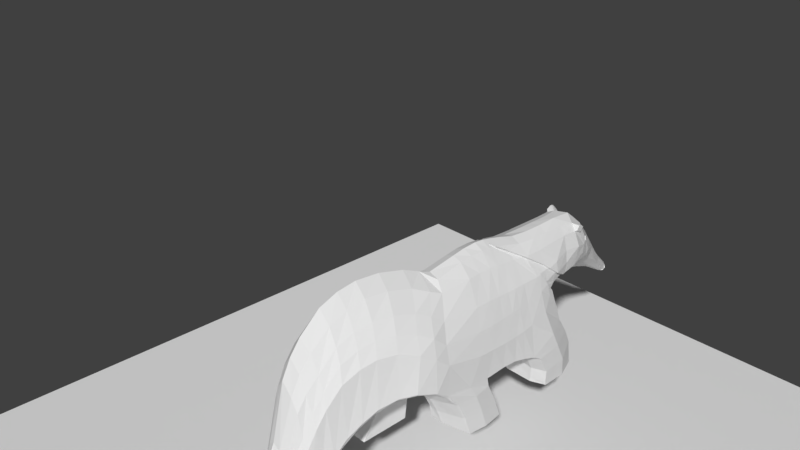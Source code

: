 # Source: tamandu_3-bonetope.blend  (saved by Blender 2.79.0; exported with 4.5.12 LTS)
import bpy
from mathutils import Matrix  # noqa: F401  (used for matrix-valued properties, if any)

bpy.ops.wm.read_factory_settings(use_empty=True)
scene = bpy.context.scene
scene.name = 'Scene'

# ---- collections
col_collection_1 = bpy.data.collections.new('Collection 1'); scene.collection.children.link(col_collection_1)

# ---- materials (node trees are filled in below, after node groups)
mat_material = bpy.data.materials.new('Material')
mat_material.alpha_threshold = 0.0
mat_material.use_transparent_shadow = False
mat_material.roughness = 0.5
mat_material.line_color = (0.0, 0.0, 0.0, 1.0)

# ---- material node trees

# ---- world
world_world = bpy.data.worlds.new('World'); scene.world = world_world
world_world.color = (0.05088, 0.05088, 0.05088)
world_world.use_sun_shadow = False
world_world.sun_shadow_jitter_overblur = 0.0
world_world.cycles.sampling_method = 'MANUAL'

# ---- cameras
cam_camera = bpy.data.cameras.new('Camera')
cam_camera.clip_end = 100.0
cam_camera.lens = 35.0
cam_camera.sensor_width = 32.0
cam_camera.sensor_height = 18.0
cam_camera.ortho_scale = 7.314
cam_camera.dof.focus_distance = 0.0
cam_camera.dof.aperture_fstop = 128.0

# ---- meshes
me_plano = bpy.data.meshes.new('Plano')
me_plano.from_pydata([(-1.0, -1.0, 0.0), (1.0, -1.0, 0.0), (-1.0, 1.0, 0.0), (1.0, 1.0, 0.0)], [], [(0, 1, 3, 2)])
me_plano.use_remesh_preserve_volume = False
me_plano.use_remesh_preserve_attributes = False
me_plano.use_mirror_vertex_groups = False
me_plano.update()
me_cube = bpy.data.meshes.new('Cube')
me_cube.from_pydata([(-0.7884, -1.139, 0.8426), (-0.7597, 1.229, 0.8177), (-0.02816, -0.5135, 2.253), (-0.3284, -0.5089, 2.051), (-0.1895, 0.988, 2.198), (0.1205, 0.9558, 2.312), (-0.4849, 1.542, 1.365), (-0.08627, 1.66, 1.039), (-0.1246, 1.493, 2.232), (0.1706, 1.493, 2.315), (-0.3423, 2.029, 1.482), (-0.1224, 2.127, 1.118), (0.1854, 2.136, 2.308), (-0.2586, 2.762, 1.242), (-0.164, 2.852, 0.9967), (-0.1953, 2.969, 1.502), (-0.01065, 2.967, 1.54), (-0.3, 3.193, 1.009), (-0.1939, 3.193, 0.8908), (-0.2194, 3.341, 1.161), (-0.1151, 3.357, 1.17), (-0.3371, 3.503, 0.7917), (-0.2589, 3.503, 0.7133), (-0.2545, 3.635, 0.8941), (-0.1981, 3.648, 0.8976), (-0.3933, 3.986, 0.4467), (-0.3542, 3.966, 0.4246), (-0.3473, 4.055, 0.5439), (0.0, 0.7853, 0.6124), (-0.7701, 0.7853, 0.6449), (0.07667, 0.7376, 2.357), (-0.2579, 0.7376, 2.156), (-0.7986, 1.384, 0.3577), (-0.7986, 0.7629, 0.3577), (-0.8348, 1.539, -0.07935), (-0.8348, 0.6542, -0.0727), (0.0, 0.2243, 0.7247), (-0.6911, 0.2243, 0.852), (0.02297, 0.2914, 2.413), (-0.3001, 0.2914, 2.141), (0.0, -0.2874, 0.635), (-0.7297, -0.2874, 0.7659), (0.002009, -0.1026, 2.352), (-0.3023, -0.09692, 2.117), (0.0, -0.9944, 0.6653), (-0.7986, -1.136, 0.6962), (0.01381, -0.7403, 0.5055), (-0.7592, -0.6245, 0.5407), (-0.7986, -1.262, 0.43), (-0.7706, -0.7603, 0.2431), (-0.7986, -1.565, -0.06465), (-0.7752, -0.7997, -0.07269), (0.0, 0.4396, 0.6899), (-0.7127, 0.4845, 0.8375), (0.03494, 0.4262, 2.409), (-0.2919, 0.4262, 2.147), (0.0, -0.02061, 0.7052), (-0.7051, -0.03157, 0.8289), (0.004714, 0.09435, 2.387), (-0.3039, 0.09435, 2.13), (-0.1079, -3.271, -0.05498), (-0.2428, -3.269, -0.05938), (-0.1173, -3.303, 0.03868), (-0.2389, -3.164, 0.3019), (-0.1917, -3.162, 0.3734), (-0.3841, -3.138, -0.04042), (-0.1203, -3.1, -0.04678), (-0.1462, -2.736, 0.02723), (-0.5343, -2.721, 0.2351), (-0.3147, -2.728, 1.486), (-0.4591, -2.706, 1.293), (-0.5029, -2.075, 2.024), (-0.3411, -2.1, 2.234), (-0.6944, -2.169, 0.9635), (-0.0878, -2.344, 0.2794), (-0.08259, -1.915, 0.6365), (-0.742, -1.722, 1.1), (-0.2952, -1.555, 2.417), (-0.4609, -1.534, 2.209), (-0.3678, -0.8634, 2.154), (-0.1579, -0.8743, 2.365), (-0.6775, -1.288, 1.066), (-0.03495, -1.456, 0.8567), (-0.3411, -2.414, 1.954), (-0.1006, -2.441, 0.2033), (-0.6376, -2.423, 0.6799), (-0.5094, -2.378, 1.765), (-0.0799, -2.152, 0.4143), (-0.7226, -1.943, 1.053), (-0.4787, -1.803, 2.136), (-0.3241, -1.827, 2.356), (-0.4187, -1.204, 2.212), (-0.2402, -1.215, 2.419), (-0.06418, -1.681, 0.7801), (-0.7077, -1.483, 1.108), (-0.08344, -0.6611, 2.293), (-0.7175, -1.193, 0.9904), (-0.3452, -0.6507, 2.095), (-0.1389, -2.878, -0.0238), (-0.3656, -2.946, 0.6152), (-0.4989, -2.926, 0.05701), (-0.2543, -2.961, 0.7095), (-0.3328, -2.582, 1.743), (-0.4917, -2.558, 1.551), (-0.1263, -2.611, 0.09904), (-0.5743, -2.57, 0.4238), (0.1827, 1.8, 2.332), (-0.1039, 1.8, 2.245), (-0.1089, 1.883, 1.094), (-0.1417, 2.569, 1.07), (0.07282, 2.658, 1.863), (-0.2678, 2.431, 1.385), (-0.174, 2.622, 1.838), (0.1539, 2.32, 2.176), (-0.1529, 2.309, 2.112), (-0.1255, 2.343, 1.111), (-0.2997, 2.234, 1.453), (0.0, 0.5912, 0.6368), (-0.7411, 0.6439, 0.789), (0.04948, 0.575, 2.386), (-0.2822, 0.575, 2.146), (-0.1524, 1.236, 2.213), (-0.577, 1.333, 1.177), (0.1517, 1.236, 2.305), (-0.0485, 1.535, 0.9487), (-0.7272, -0.9063, 1.313), (-0.5384, -0.6031, 1.757), (-0.6788, 1.138, 1.275), (-0.447, 1.047, 1.943), (-0.3442, 1.495, 2.064), (-0.4025, 2.046, 1.787), (-0.2802, 2.068, 2.085), (-0.2898, 2.821, 1.296), (-0.2461, 2.921, 1.438), (-0.412, 4.014, 0.4658), (-0.3971, 4.054, 0.511), (-0.3476, 4.014, 0.4446), (-0.3327, 4.054, 0.4898), (-0.5006, 0.7692, 1.857), (-0.6975, 0.815, 1.18), (-0.5163, 0.269, 1.79), (-0.7024, 0.2427, 1.145), (-0.5133, -0.1456, 1.789), (-0.7249, -0.2471, 1.165), (-0.5135, 0.4456, 1.803), (-0.6977, 0.4736, 1.147), (-0.5143, 0.06903, 1.795), (-0.7122, 0.001816, 1.157), (-0.3699, -3.155, 0.07536), (-0.2925, -3.16, 0.2229), (-0.5874, -2.691, 0.611), (-0.5353, -2.693, 1.097), (-0.2043, -3.284, -0.02044), (-0.7305, -2.136, 1.364), (-0.6177, -2.081, 1.777), (-0.7076, -1.116, 1.461), (-0.5692, -0.9422, 1.881), (-0.7607, -1.642, 1.515), (-0.6203, -1.551, 1.944), (-0.6792, -2.394, 1.084), (-0.5922, -2.359, 1.507), (-0.7481, -1.878, 1.464), (-0.6162, -1.818, 1.893), (-0.7505, -1.349, 1.507), (-0.6036, -1.249, 1.946), (-0.688, -0.9814, 1.403), (-0.555, -0.7475, 1.804), (-0.4998, -2.929, 0.2484), (-0.4256, -2.938, 0.4788), (-0.642, -2.545, 0.9077), (-0.5644, -2.547, 1.314), (-0.263, 1.787, 2.088), (-0.4349, 1.774, 1.777), (-0.2684, 2.569, 1.764), (-0.3165, 2.494, 1.571), (-0.2625, 2.286, 1.996), (-0.351, 2.26, 1.723), (-0.5118, 0.5979, 1.822), (-0.6986, 0.6318, 1.156), (-0.608, 1.301, 1.5), (-0.6596, -0.7739, 1.535), (-0.5923, 1.092, 1.649), (-0.4515, 1.496, 1.917), (-0.3396, 2.057, 1.946), (-0.2838, 2.88, 1.365), (-0.2901, 3.267, 1.113), (-0.3181, 3.576, 0.8542), (-0.4045, 4.034, 0.4884), (-0.3402, 4.034, 0.4672), (-0.6231, 0.7894, 1.54), (-0.6318, 0.2579, 1.492), (-0.6475, -0.208, 1.491), (-0.6292, 0.4553, 1.499), (-0.64, 0.03139, 1.486), (-0.3342, -3.16, 0.1538), (-0.5842, -2.685, 0.9115), (-0.6852, -2.099, 1.574), (-0.6642, -1.024, 1.66), (-0.6992, -1.592, 1.732), (-0.6453, -2.373, 1.294), (-0.6946, -1.844, 1.679), (-0.6984, -1.292, 1.722), (-0.6511, -0.8553, 1.585), (-0.4737, -2.93, 0.369), (-0.6173, -2.544, 1.109), (-0.3692, 1.78, 1.942), (-0.3173, 2.531, 1.681), (-0.3275, 2.273, 1.875), (-0.6245, 0.6094, 1.512), (-0.1874, -1.2, 0.8099), (-0.1874, 1.229, 0.756), (-0.1751, -0.5047, 2.198), (-0.01651, 0.9558, 2.285), (-0.2112, 1.643, 1.099), (0.01955, 1.493, 2.301), (-0.1937, 2.135, 1.156), (-0.1945, 2.859, 1.03), (-0.09863, 2.979, 1.544), (-0.2248, 3.193, 0.9057), (-0.2893, 3.503, 0.7261), (-0.3138, 4.067, 0.5471), (-0.06545, 0.7376, 2.308), (-0.1874, 0.7853, 0.647), (-0.1874, 1.384, 0.3577), (-0.1874, 0.7629, 0.3577), (-0.2049, 1.539, -0.07935), (-0.2049, 0.6542, -0.0727), (-0.1549, 0.2243, 0.7607), (-0.1215, 0.2914, 2.344), (-0.1347, -0.09987, 2.301), (-0.1874, -0.2874, 0.661), (-0.1874, -1.116, 0.687), (-0.1874, -0.6245, 0.5407), (-0.1874, -1.262, 0.43), (-0.1874, -0.7603, 0.2431), (-0.1874, -1.565, -0.06465), (-0.1874, -0.7997, -0.07269), (-0.1684, 0.4396, 0.7203), (-0.1089, 0.4262, 2.34), (-0.1355, 0.09435, 2.328), (-0.1693, -0.03157, 0.7359), (-0.2992, -3.114, -0.0536), (-0.351, -2.719, 0.1095), (-0.3863, -2.26, 0.4304), (-0.492, -1.806, 0.8516), (-0.2711, -1.346, 0.9273), (-0.3737, -2.424, 0.3093), (-0.4235, -2.044, 0.614), (-0.3444, -1.583, 0.9369), (-0.2116, -1.252, 0.8794), (-0.3427, -2.888, -0.01022), (-0.3574, -2.576, 0.1992), (-0.2028, 1.869, 1.148), (0.03214, 1.8, 2.309), (-0.03789, 2.657, 1.873), (-0.1686, 2.564, 1.107), (-0.1757, 2.351, 1.143), (0.007625, 2.319, 2.192), (-0.1805, 0.6038, 0.6413), (-0.09027, 0.575, 2.326), (-0.2041, 1.512, 0.9941), (0.008707, 1.236, 2.295), (-0.3208, 1.63, 1.176), (-0.2492, 2.141, 1.233), (-0.2735, 1.833, 1.239), (-0.2195, 2.36, 1.206), (-0.3679, 1.472, 1.065), (-0.2362, 2.852, 1.084), (-0.2788, 3.193, 0.9453), (-0.3725, 3.966, 0.4306), (-0.2073, 2.555, 1.17), (-0.3275, 3.503, 0.7491), (-0.1295, -3.301, 0.03115), (-0.1528, -3.299, 0.01411), (-0.1763, -3.291, -0.002761), (-0.4788, 0.6477, 0.5368), (-0.493, 0.6712, 0.339), (-0.5198, 0.6175, -0.06756), (-0.4112, 0.2243, 0.805), (-0.4586, -0.2927, 0.6679), (-0.4733, -0.4964, 0.4775), (-0.479, -0.6625, 0.2251), (-0.4813, -0.7636, -0.06763), (-0.4346, 0.452, 0.7509), (-0.4372, -0.03157, 0.7959), (-0.4587, 0.5597, 0.6354), (-0.4879, -1.194, 0.8394), (-0.493, -1.184, 0.6985), (-0.493, -1.335, 0.4761), (-0.493, -1.582, -0.0561), (-0.5147, -1.273, 0.9924), (-0.5394, -1.532, 1.026), (-0.4968, -1.218, 0.9121), (-0.1065, 2.198, 2.291), (-0.09214, 2.079, 2.346), (-0.009083, 2.162, 2.255), (0.006804, 2.044, 2.309), (-0.1519, 2.356, 2.076), (-0.2106, 2.338, 2.031), (-0.1567, 2.423, 2.017), (-0.1621, 2.367, 1.93), (-0.1087, 2.388, 1.974), (-0.1608, 2.303, 1.985), (-0.1039, 2.321, 2.033), (-0.2126, 2.402, 1.976), (-0.1064, 2.04, 2.25), (-0.129, 2.155, 2.193), (-0.1408, 2.172, 2.225), (-0.1247, 2.055, 2.284), (-0.0913, 2.11, 2.346), (-0.09345, 2.143, 2.335), (-0.09842, 2.173, 2.313), (0.002885, 2.073, 2.295), (-0.001054, 2.103, 2.282), (-0.005038, 2.133, 2.268), (-0.1162, 2.048, 2.268), (-0.1339, 2.164, 2.21), (-0.07572, 2.188, 2.285), (-0.06083, 2.07, 2.34), (-0.06126, 2.101, 2.336), (-0.06389, 2.133, 2.325), (-0.06862, 2.162, 2.305), (-0.5565, 1.574, -0.0714), (-0.8326, 1.53, -0.05374), (-0.8326, 0.6606, -0.04748), (-0.2039, 0.6606, -0.04748), (-0.2039, 1.53, -0.05374), (-0.5182, 0.6207, -0.04374), (-0.5537, 1.564, -0.04626), (-0.7747, -0.795, -0.04267), (-0.7986, -1.544, -0.02161), (-0.1874, -0.795, -0.04267), (-0.1874, -1.544, -0.02161), (-0.4811, -0.7516, -0.04033), (-0.493, -1.568, -0.008637), (-0.32, 1.63, 1.175), (-0.2193, 2.36, 1.205), (-0.3724, 1.472, 1.061), (-0.2069, 2.555, 1.17), (-0.1354, 0.7376, 2.252), (-0.2158, 0.9944, 2.172), (-0.2071, 0.9317, 2.188), (-0.3293, 1.26, 2.059), (-0.4461, 1.738, 1.766), (-0.4314, 1.774, 1.748), (-0.3785, 1.331, 2.021), (-0.2044, 0.7376, 2.2), (-0.2372, 0.8117, 2.169), (-0.103, 0.4993, 2.333), (-0.5347, 1.251, 1.784), (-0.1375, 0.575, 2.284), (-0.3602, 1.027, 2.032), (-0.4273, 1.123, 1.966), (-0.575, 1.385, 1.596), (-0.5481, 1.288, 1.734), (-0.3657, 1.751, 1.457), (-0.4646, 1.517, 1.4), (-0.3189, 2.006, 1.48), (-0.4094, 1.748, 1.742), (-0.4863, 1.473, 1.728), (-0.3132, 1.236, 2.044), (-0.3745, 1.245, 1.991), (-0.4011, 1.105, 1.963), (-0.5422, 1.368, 1.638), (-0.4303, 1.47, 1.904), (-0.4792, 1.26, 1.822), (-0.5016, 1.242, 1.792), (-0.3378, 1.012, 2.022), (-0.2043, 0.9813, 2.149), (-0.2173, 0.8057, 2.15), (-0.2001, 0.9211, 2.163), (-0.4231, 1.707, 1.759), (-0.3594, 1.304, 2.009), (-0.08529, 0.5781, 2.292), (-0.1281, 0.7345, 2.224), (-0.1891, 0.7345, 2.177), (-0.09105, 0.5054, 2.299), (-0.1248, 0.5781, 2.254), (-0.5149, 1.279, 1.757), (-0.382, 3.98, 0.4417), (-0.7045, 1.236, 0.8337), (-0.4511, 1.553, 1.37), (-0.311, 2.042, 1.462), (-0.3575, 1.782, 1.435), (-0.2695, 2.247, 1.433), (-0.5321, 1.35, 1.176), (-0.2371, 2.772, 1.226), (-0.2788, 3.186, 1.004), (-0.24, 2.442, 1.368), (-0.3175, 3.496, 0.7874), (-0.7172, 0.7586, 0.6284), (-0.6709, 0.2259, 0.8362), (-0.6941, -0.2888, 0.7458), (-0.7241, -0.602, 0.5486), (-0.6839, 0.4847, 0.8252), (-0.674, -0.0326, 0.8165), (-0.7278, 0.638, 0.7649), (-0.377, -3.124, -0.05), (-0.4969, -2.716, 0.2069), (-0.6195, -2.203, 0.8496), (-0.6747, -1.744, 1.044), (-0.6619, -1.286, 1.046), (-0.5755, -2.422, 0.6158), (-0.6519, -1.972, 0.9828), (-0.6731, -1.498, 1.083), (-0.689, -1.206, 0.9791), (-0.4871, -2.914, 0.04221), (-0.5293, -2.563, 0.3835), (-0.3394, -3.118, -0.05477), (-0.3692, -3.121, -0.05418), (-0.3992, -2.718, 0.1419), (-0.448, -2.717, 0.1744), (-0.4641, -2.241, 0.5702), (-0.5418, -2.222, 0.7099), (-0.5529, -1.785, 0.9159), (-0.6138, -1.765, 0.9801), (-0.4409, -2.423, 0.4), (-0.5082, -2.423, 0.5251), (-0.4996, -2.02, 0.737), (-0.5757, -1.996, 0.8599), (-0.3904, -2.899, 0.007039), (-0.4385, -2.908, 0.02448), (-0.4129, -2.57, 0.2607), (-0.4706, -2.566, 0.3221), (-0.02576, 1.229, 0.7021), (0.2657, -0.5801, 2.079), (0.3972, 0.988, 2.096), (0.4259, 1.542, 1.256), (0.4015, 1.493, 2.115), (0.2487, 2.029, 1.329), (0.04488, 2.762, 1.156), (0.1267, 2.969, 1.411), (-0.04184, 3.193, 0.9358), (-0.03105, 3.341, 1.108), (-0.1494, 3.503, 0.7297), (-0.1548, 3.635, 0.8612), (-0.3097, 3.986, 0.4191), (-0.2888, 4.055, 0.5246), (0.3477, 0.7376, 2.11), (0.3153, 0.2914, 2.133), (0.31, -0.1086, 2.12), (0.3263, 0.4262, 2.129), (0.3039, 0.09435, 2.13), (0.02521, -3.248, -0.03681), (-0.1161, -3.157, 0.3229), (0.1297, -3.11, -0.008931), (0.1883, -2.801, 0.1541), (-0.1215, -2.75, 1.342), (-0.1247, -2.125, 2.079), (0.3253, -2.268, 0.7182), (0.4445, -1.855, 1.004), (-0.07963, -1.591, 2.265), (0.07901, -0.9379, 2.212), (0.6268, -1.359, 1.073), (0.2873, -2.445, 0.5042), (-0.1234, -2.429, 1.821), (0.384, -2.068, 0.8753), (-0.1125, -1.854, 2.19), (-0.01724, -1.27, 2.27), (0.5287, -1.589, 1.074), (-0.009883, -1.268, 0.8279), (0.6894, -1.064, 0.9666), (0.2007, -0.7338, 2.136), (-0.1218, -2.976, 0.6529), (0.1695, -2.938, 0.0402), (-0.1257, -2.606, 1.604), (0.233, -2.615, 0.3046), (0.3989, 1.8, 2.125), (0.1341, 2.431, 1.279), (0.2765, 2.622, 1.718), (0.3899, 2.309, 1.97), (0.1961, 2.234, 1.324), (0.3381, 0.575, 2.116), (0.4067, 1.236, 2.097), (0.6164, 1.571, 0.8974), (0.6727, -0.8332, 1.286), (0.456, -0.7249, 1.81), (0.6667, 1.138, 1.246), (0.5431, 1.047, 1.796), (0.5291, 1.495, 1.869), (0.4495, 2.046, 1.566), (0.4868, 2.068, 1.888), (0.1008, 2.821, 1.187), (0.1367, 2.921, 1.33), (-0.2833, 4.014, 0.4233), (-0.2683, 4.054, 0.4685), (0.5319, 0.7692, 1.79), (0.6911, 0.815, 1.18), (0.5163, 0.269, 1.79), (0.7011, 0.2427, 1.145), (0.5082, -0.1631, 1.795), (0.6998, -0.2471, 1.165), (0.5211, 0.4456, 1.787), (0.6977, 0.4736, 1.147), (0.5143, 0.06903, 1.795), (0.7002, 0.001816, 1.157), (0.07959, -3.127, 0.1526), (-0.03898, -3.146, 0.2663), (0.1629, -2.782, 0.6675), (0.0071, -2.765, 1.176), (-0.0206, -3.269, 0.01143), (0.255, -2.267, 1.48), (0.04927, -2.169, 1.874), (0.568, -1.256, 1.585), (0.2983, -1.087, 2.006), (0.3638, -1.798, 1.678), (0.1358, -1.664, 2.054), (0.2202, -2.491, 1.215), (0.03024, -2.441, 1.598), (0.3092, -2.018, 1.618), (0.0799, -1.913, 1.994), (0.4462, -1.529, 1.675), (0.2104, -1.383, 2.065), (0.6386, -1.039, 1.454), (0.387, -0.8975, 1.917), (0.1113, -2.985, 0.3447), (-0.0264, -2.984, 0.5408), (0.1966, -2.635, 0.9813), (0.01046, -2.623, 1.398), (0.4701, 1.787, 1.912), (0.4777, 1.774, 1.549), (0.3228, 2.569, 1.605), (0.2681, 2.494, 1.417), (0.4293, 2.286, 1.816), (0.3729, 2.26, 1.534), (0.5293, 0.5979, 1.787), (0.6986, 0.6318, 1.156), (0.5973, 1.301, 1.423), (0.5954, -0.8199, 1.55), (0.6009, 1.092, 1.564), (0.5616, 1.496, 1.693), (0.472, 2.057, 1.736), (0.1305, 2.88, 1.248), (0.004022, 3.267, 1.03), (-0.1275, 3.576, 0.7913), (-0.2758, 4.034, 0.4459), (0.6104, 0.7894, 1.504), (0.6212, 0.2579, 1.492), (0.6248, -0.208, 1.491), (0.619, 0.4553, 1.499), (0.6272, 0.03139, 1.486), (0.02245, -3.138, 0.215), (0.09097, -2.766, 0.8581), (0.1639, -2.212, 1.698), (0.442, -1.194, 1.808), (0.2586, -1.727, 1.872), (0.1353, -2.455, 1.408), (0.2077, -1.964, 1.811), (0.3448, -1.461, 1.874), (0.543, -0.9941, 1.705), (0.05099, -2.987, 0.4509), (0.1177, -2.621, 1.167), (0.4972, 1.78, 1.727), (0.3233, 2.531, 1.512), (0.4267, 2.273, 1.678), (0.6168, 0.6094, 1.5), (0.1326, -0.5246, 2.207), (0.25, 0.9558, 2.241), (0.04875, 1.643, 1.055), (0.3005, 1.493, 2.238), (-0.04174, 2.135, 1.116), (-0.1204, 2.859, 1.01), (0.06648, 2.979, 1.498), (-0.1597, 3.193, 0.8873), (-0.2269, 3.503, 0.7055), (0.2072, 0.7376, 2.282), (0.1594, 0.2914, 2.337), (0.1392, -0.104, 2.302), (0.1645, 0.4262, 2.331), (0.1404, 0.09435, 2.327), (0.2151, -1.376, 0.9735), (0.2417, -1.161, 0.8652), (-0.00149, 1.869, 1.103), (0.3059, 1.8, 2.244), (0.1747, 2.657, 1.817), (-0.09959, 2.564, 1.088), (-0.0662, 2.351, 1.114), (0.2895, 2.319, 2.119), (0.1832, 0.575, 2.309), (0.09238, 1.551, 0.9168), (0.2851, 1.236, 2.239), (0.1794, 1.63, 1.093), (0.04411, 2.141, 1.156), (0.1012, 1.833, 1.155), (0.003004, 2.36, 1.147), (0.3149, 1.567, 0.8843), (-0.05676, 2.852, 1.033), (-0.09304, 3.193, 0.8929), (-0.336, 3.966, 0.4186), (-0.0332, 2.555, 1.122), (-0.1825, 3.503, 0.7013), (-0.1038, -3.299, 0.03562), (-0.07713, -3.293, 0.02724), (-0.05118, -3.281, 0.01893), (0.463, -1.34, 0.9963), (0.4635, -1.101, 0.9003), (0.4344, 2.198, 2.148), (0.4479, 2.079, 2.203), (0.3305, 2.162, 2.168), (0.3408, 2.044, 2.224), (0.3715, 2.356, 1.939), (0.4009, 2.338, 1.871), (0.347, 2.423, 1.885), (0.3093, 2.367, 1.807), (0.2841, 2.388, 1.871), (0.335, 2.303, 1.856), (0.3087, 2.321, 1.925), (0.3758, 2.402, 1.823), (0.4121, 2.04, 2.118), (0.4065, 2.155, 2.056), (0.4262, 2.172, 2.075), (0.4397, 2.055, 2.134), (0.4474, 2.11, 2.204), (0.4441, 2.143, 2.193), (0.438, 2.173, 2.171), (0.3383, 2.073, 2.21), (0.3357, 2.103, 2.196), (0.3332, 2.133, 2.182), (0.4301, 2.048, 2.129), (0.4187, 2.164, 2.069), (0.405, 2.188, 2.157), (0.4178, 2.07, 2.212), (0.4168, 2.101, 2.209), (0.4137, 2.133, 2.197), (0.4085, 2.162, 2.178), (0.1803, 1.63, 1.093), (0.1011, 1.833, 1.155), (0.003316, 2.36, 1.147), (0.3446, 1.567, 0.887), (-0.03271, 2.555, 1.122), (0.263, 0.7376, 2.215), (0.4141, 0.9944, 2.062), (0.384, 0.9317, 2.101), (0.506, 1.26, 1.886), (0.4881, 1.738, 1.547), (0.461, 1.774, 1.526), (0.5388, 1.331, 1.825), (0.3063, 0.7376, 2.159), (0.3626, 0.8117, 2.106), (0.1705, 0.4993, 2.321), (0.5817, 1.251, 1.612), (0.217, 0.575, 2.264), (0.4913, 1.027, 1.898), (0.5431, 1.123, 1.799), (0.5695, 1.385, 1.459), (0.5787, 1.288, 1.573), (0.2839, 1.751, 1.313), (0.3906, 1.517, 1.261), (0.2319, 2.006, 1.34), (0.44, 1.748, 1.534), (0.5162, 1.473, 1.534), (0.4802, 1.236, 1.886), (0.5145, 1.245, 1.817), (0.5208, 1.105, 1.798), (0.544, 1.368, 1.475), (0.535, 1.47, 1.703), (0.5461, 1.26, 1.633), (0.5548, 1.242, 1.612), (0.4701, 1.012, 1.892), (0.3913, 0.9813, 2.048), (0.3484, 0.8057, 2.085), (0.3584, 0.9211, 2.086), (0.4662, 1.707, 1.561), (0.513, 1.304, 1.829), (0.1673, 0.5781, 2.278), (0.2446, 0.7345, 2.191), (0.2912, 0.7345, 2.137), (0.1613, 0.5054, 2.288), (0.2055, 0.5781, 2.235), (0.5554, 1.279, 1.58), (-0.3217, 3.98, 0.4218), (0.3727, 1.553, 1.242), (0.2102, 2.042, 1.326), (0.2631, 1.782, 1.296), (0.1598, 2.247, 1.321), (0.5786, 1.588, 0.8995), (0.01813, 2.772, 1.154), (-0.06259, 3.186, 0.9426), (0.1008, 2.442, 1.278), (-0.1677, 3.496, 0.738), (0.1182, -3.102, -0.04665), (0.168, -2.778, 0.084), (0.2793, -2.286, 0.5868), (0.3931, -1.859, 0.9155), (0.6151, -1.352, 1.05), (0.2481, -2.431, 0.4254), (0.331, -2.08, 0.772), (0.5017, -1.592, 1.04), (0.6622, -1.071, 0.9506), (0.1684, -2.912, -0.01008), (0.2033, -2.597, 0.2353), (0.6225, 1.727, 0.6512), (0.5847, 1.744, 0.6534), (0.6081, 1.866, 0.3868), (0.5702, 1.883, 0.389), (0.5804, 1.975, -0.05319), (0.5425, 1.992, -0.05103), (0.7427, 1.271, 0.8476), (0.5554, 0.8231, 0.5784), (0.5171, 1.105, 0.2172), (0.5449, 0.932, 0.5119), (0.7502, 1.396, 0.5928), (0.7382, 1.568, 0.271), (0.7008, 1.654, -0.06812), (0.4766, 1.152, -0.06668), (0.3192, 1.699, 0.6486), (0.2906, 1.841, 0.3898), (0.2081, 1.937, -0.05867), (0.1461, 1.526, 0.7588), (0.162, 1.614, 0.6273), (0.1294, 1.728, 0.3788), (0.03549, 1.826, -0.06373), (0.7008, 1.245, -0.06474), (0.7502, 0.9978, 0.5477), (0.7382, 1.188, 0.226), (0.7427, 0.8511, 0.6371), (0.06801, 0.7952, 0.6042), (0.057, 1.106, 0.2901), (0.08484, 0.9895, 0.5151), (0.01656, 1.152, -0.06668), (0.5896, 1.944, 0.05311), (0.5517, 1.961, 0.05527), (0.4843, 1.141, 0.009722), (0.7079, 1.629, 0.008328), (0.2245, 1.907, 0.05746), (0.05403, 1.796, 0.05558), (0.7079, 1.222, 0.004743), (0.02424, 1.141, 0.009722), (0.6894, -0.8557, 0.8254), (0.2417, -0.9233, 0.6754), (0.4635, -0.8771, 0.7161), (0.6622, -0.8471, 0.7664), (0.6894, -0.6625, 0.5813), (0.2417, -0.7453, 0.483), (0.4635, -0.7174, 0.526), (0.6622, -0.6693, 0.5652), (0.6622, -0.4071, -0.05835), (0.4635, -0.4567, -0.05849), (0.6894, -0.5088, 0.2756), (0.2417, -0.6012, 0.1959), (0.4635, -0.5549, 0.2261), (0.6622, -0.5156, 0.2596), (0.2417, -0.5048, -0.05776), (0.6894, -0.4003, -0.05338), (0.6894, -0.4309, 0.7474), (0.7244, -0.342, 0.5736), (0.7244, -0.2201, 0.2825), (0.7244, -0.1086, -0.05338), (0.6894, -0.09041, 0.7221), (0.6894, -0.05809, 0.5783), (0.6894, 0.08364, 0.282), (0.6894, 0.2121, -0.05338), (0.5049, -0.02371, 0.6712), (0.5049, 0.02633, 0.5591), (0.5049, 0.1619, 0.2595), (0.5049, 0.2735, -0.05338), (0.7294, 0.6512, 0.704), (0.7161, 0.4589, 0.7485), (0.7027, 0.2141, 0.7528), (0.5428, 0.633, 0.6407), (0.5302, 0.4416, 0.697), (0.5175, 0.1951, 0.7024), (0.076, -0.7255, 0.483), (0.08214, -0.5814, 0.1959), (0.04115, -0.5048, -0.05776), (0.2433, -0.01327, 0.6631), (0.2433, 0.02633, 0.551), (0.2433, 0.1619, 0.2514), (0.2433, 0.2695, -0.0589), (0.05742, -0.02632, 0.6874), (0.07338, -0.01459, 0.5451), (0.07952, 0.1157, 0.2455), (0.03854, 0.2272, -0.06738), (0.6894, -0.4187, 0.002299), (0.4635, -0.4733, -0.01033), (0.2417, -0.5211, -0.01483), (0.6622, -0.4255, -0.004549), (0.7244, -0.1275, 0.003453), (0.6894, 0.1903, 0.003382), (0.5049, 0.2546, -0.0004281), (0.04809, -0.5177, -0.01483), (0.2433, 0.2531, -0.006805), (0.04548, 0.2084, -0.01443), (0.07469, -0.3701, 0.514), (0.06536, 0.5993, 0.6305), (0.06272, 0.4403, 0.6867), (0.06007, 0.2201, 0.7164), (0.3117, 0.8092, 0.5913), (0.3149, 0.9608, 0.5135), (0.3041, 0.6267, 0.6557), (0.2964, 0.439, 0.6897), (0.2888, 0.206, 0.7099), (0.09651, -3.1, -0.05136), (0.01311, -3.26, -0.06538), (-0.493, 1.417, 0.3701), (-0.446, 1.337, 0.7948), (-0.2064, -3.162, 0.3512), (-0.3912, -2.092, 2.169), (-0.3594, -2.721, 1.426), (-0.3465, -1.548, 2.353), (-0.2229, -0.8709, 2.299), (-0.3933, -2.403, 1.895), (-0.372, -1.82, 2.288), (-0.2955, -1.211, 2.355), (-0.1645, -0.6579, 2.231), (-0.2888, -2.956, 0.6803), (-0.382, -2.575, 1.684), (-0.1211, -3.302, 0.03635), (0.09721, 0.4955, 2.335), (0.1229, 0.4678, 2.32), (-0.04925, 0.4655, 2.33), (-0.02141, 0.4979, 2.34), (-0.01912, 0.4904, 2.373), (-0.05205, 0.4539, 2.362), (0.09815, 0.4896, 2.366), (0.1259, 0.4602, 2.351), (-0.7986, -1.136, 0.6962), (-0.7592, -0.6245, 0.5407), (-0.1874, -1.116, 0.687), (-0.1874, -0.6245, 0.5407), (-0.4733, -0.4964, 0.4775), (-0.493, -1.184, 0.6985), (-0.7241, -0.602, 0.5486)], [], [(221, 212, 4, 341, 339), (250, 98, 66, 241), (138, 31, 347, 351, 128), (182, 343, 371, 364), (261, 123, 9, 214), (385, 122, 6, 381), (356, 381, 6), (386, 13, 17, 387), (388, 111, 13, 386), (254, 110, 16, 217), (173, 112, 15, 133), (21, 186, 187, 134, 25), (184, 133, 15, 19, 185), (219, 271, 269, 26), (389, 21, 25, 379), (185, 19, 23, 186), (177, 120, 31, 138), (259, 221, 339), (396, 118, 29, 390), (29, 1, 32, 33), (49, 281, 333, 329), (226, 277, 35, 34, 322, 225), (275, 390, 29, 33, 276), (324, 323, 34, 35), (395, 57, 37, 391), (239, 228, 39, 59), (146, 59, 39, 140), (126, 3, 43, 142), (211, 229, 43, 3), (230, 40, 46, 232), (0, 41, 47, 45), (330, 329, 51, 50), (45, 47, 49, 48), (235, 289, 50, 51, 282, 236), (287, 45, 48, 288), (331, 332, 235, 236), (391, 37, 53, 394), (228, 238, 55, 39), (140, 39, 55, 144), (142, 43, 59, 146), (229, 239, 59, 43), (392, 41, 57, 395), (148, 65, 61, 152), (251, 104, 67, 242), (169, 105, 68, 150), (805, 99, 63, 796), (167, 100, 65, 148), (161, 88, 73, 153), (65, 397, 409, 408, 241, 66, 60, 61), (801, 86, 103, 806), (247, 87, 74, 243), (163, 94, 76, 157), (248, 93, 75, 244), (806, 103, 70, 798), (165, 96, 81, 155), (803, 91, 78, 799), (802, 89, 71, 797), (153, 73, 85, 159), (243, 74, 84, 246), (797, 71, 86, 801), (244, 75, 87, 247), (157, 76, 88, 161), (245, 82, 93, 248), (155, 81, 94, 163), (804, 97, 79, 800), (125, 0, 96, 165), (150, 68, 100, 167), (799, 78, 89, 802), (242, 67, 98, 250), (798, 70, 99, 805), (159, 85, 105, 169), (246, 84, 104, 251), (382, 357, 10), (129, 8, 107, 171), (214, 9, 106, 253), (257, 113, 110, 254), (382, 10, 116, 384), (394, 53, 118, 396), (238, 348, 350, 120, 55), (144, 55, 120, 177), (380, 1, 122, 385), (212, 5, 123, 261), (128, 351, 352), (1, 127, 179, 122), (181, 128, 352, 349), (53, 145, 178, 118), (192, 144, 177, 208), (10, 130, 176, 116), (183, 131, 175, 207), (116, 176, 174, 111), (351, 347, 369, 367), (182, 129, 171, 205), (86, 160, 170, 103), (199, 159, 169, 204), (70, 151, 168, 99), (195, 150, 167, 203), (3, 126, 166, 97), (180, 125, 165, 202), (79, 156, 164, 91), (197, 155, 163, 201), (78, 158, 162, 89), (198, 157, 161, 200), (71, 154, 160, 86), (196, 153, 159, 199), (97, 166, 156, 79), (202, 165, 155, 197), (91, 164, 158, 78), (201, 163, 157, 198), (89, 162, 154, 71), (200, 161, 153, 196), (99, 168, 149, 63), (203, 167, 148, 194), (103, 170, 151, 70), (204, 169, 150, 195), (41, 143, 147, 57), (191, 142, 146, 193), (37, 141, 145, 53), (190, 140, 144, 192), (0, 125, 143, 41), (180, 126, 142, 191), (57, 147, 141, 37), (193, 146, 140, 190), (118, 178, 139, 29), (208, 177, 138, 189), (17, 185, 186, 21), (132, 184, 185, 17, 13), (24, 220, 27, 23), (15, 217, 16, 20, 19), (111, 174, 132, 13), (206, 173, 133, 184), (352, 351, 367, 362), (205, 171, 131, 183), (122, 179, 353, 6), (29, 139, 127, 1), (189, 138, 128, 181), (139, 189, 181, 127), (179, 354, 353), (172, 205, 183, 130), (174, 206, 184, 132), (178, 208, 189, 139), (147, 193, 190, 141), (125, 180, 191, 143), (141, 190, 192, 145), (143, 191, 193, 147), (170, 204, 195, 151), (168, 203, 194, 149), (162, 200, 196, 154), (164, 201, 198, 158), (166, 202, 197, 156), (154, 196, 199, 160), (158, 198, 200, 162), (156, 197, 201, 164), (126, 180, 202, 166), (151, 195, 203, 168), (160, 199, 204, 170), (353, 354, 378, 363), (176, 207, 206, 174), (130, 183, 207, 176), (145, 192, 208, 178), (127, 181, 349, 354, 179), (134, 187, 188, 136), (187, 135, 137, 188), (25, 134, 136, 26, 269, 379), (4, 212, 261, 121), (340, 342, 360, 368), (52, 237, 258, 117), (11, 215, 256, 115), (115, 256, 255, 109), (8, 214, 253, 107), (7, 213, 252, 108), (416, 246, 251, 422), (410, 242, 250, 420), (286, 209, 249, 292), (290, 245, 248, 291), (414, 244, 247, 418), (412, 243, 246, 416), (244, 291, 248), (292, 249, 245, 290), (418, 247, 243, 412), (422, 251, 242, 410), (40, 230, 240, 56), (42, 58, 239, 229), (38, 54, 238, 228), (36, 227, 237, 52), (333, 331, 236, 282), (232, 231, 233, 234), (46, 44, 231, 232), (280, 232, 234, 281), (2, 42, 229, 211), (58, 38, 228, 239), (56, 240, 227, 36), (222, 224, 223, 210), (326, 325, 226, 225), (117, 258, 222, 28), (119, 30, 221, 259), (22, 219, 26), (135, 27, 220, 137), (18, 218, 219, 22), (112, 254, 217, 15), (109, 255, 216, 14), (14, 216, 218, 18), (108, 252, 215, 11), (124, 260, 213, 7), (121, 261, 214, 8), (420, 250, 241, 408), (30, 5, 212, 221), (215, 263, 265, 256), (213, 262, 264, 252), (252, 264, 263, 215), (260, 266, 262, 213), (255, 270, 267, 216), (216, 267, 268, 218), (255, 256, 265, 270), (338, 270, 265, 336), (218, 268, 271, 219), (61, 60, 62, 807, 272, 273, 274, 152), (274, 194, 148, 152), (194, 274, 273, 149), (149, 273, 272, 63), (186, 23, 27, 135, 187), (23, 19, 20, 24), (47, 393, 280, 281, 49), (325, 327, 277, 226), (222, 275, 276, 224), (800, 79, 91, 803), (2, 211, 3, 97, 804, 95), (332, 334, 289, 235), (231, 287, 288, 233), (209, 286, 287, 231), (807, 796, 63, 272), (316, 315, 308, 307), (297, 299, 301, 303), (298, 297, 303, 302), (304, 298, 302, 300), (299, 304, 300, 301), (302, 303, 301, 300), (321, 317, 293, 311), (317, 316, 307, 293), (315, 318, 294, 308), (318, 319, 309, 294), (319, 320, 310, 309), (320, 321, 311, 310), (313, 314, 321, 320), (312, 313, 320, 319), (296, 312, 319, 318), (305, 296, 318, 315), (295, 306, 316, 317), (314, 295, 317, 321), (306, 305, 315, 316), (311, 293, 307, 308, 294, 309, 310), (114, 257, 299, 297), (114, 306, 295, 257), (107, 305, 131, 171), (131, 305, 306, 114, 175), (12, 113, 257, 295), (107, 253, 296, 305), (253, 106, 296), (295, 296, 12), (12, 296, 106), (175, 114, 297, 298), (207, 175, 298, 304), (112, 173, 206, 207, 304, 299), (299, 257, 254, 112), (322, 328, 326, 225), (224, 276, 327, 325), (223, 224, 325, 326), (33, 32, 323, 324), (327, 324, 35, 277), (233, 288, 334, 332), (329, 333, 282, 51), (281, 234, 331, 333), (234, 233, 332, 331), (334, 330, 50, 289), (48, 49, 329, 330), (389, 271, 268, 387), (388, 338, 336, 384), (263, 336, 265), (262, 335, 264), (270, 338, 267), (266, 337, 335, 262), (340, 341, 4), (345, 342, 121, 8, 129), (344, 343, 172), (382, 383, 355, 357), (342, 340, 4, 121), (238, 54, 119, 259, 812, 813, 348), (343, 182, 205, 172), (10, 344, 172, 130), (182, 345, 129), (350, 348, 376, 377), (350, 346, 31, 120), (259, 339, 374, 373), (349, 352, 362, 366), (381, 356, 355, 383), (343, 344, 358, 371), (348, 813, 810, 376), (339, 341, 370, 374), (346, 347, 31), (361, 360, 372), (356, 359, 371, 358, 355), (355, 358, 357), (365, 361, 372, 364), (359, 364, 371), (374, 375, 377, 373), (374, 370, 369, 375), (362, 367, 368, 360, 361), (378, 366, 365), (356, 363, 359), (366, 362, 361, 365), (377, 376, 373), (363, 378, 365, 364, 359), (367, 369, 370, 368), (346, 350, 377, 375), (347, 346, 375, 369), (344, 10, 357, 358), (354, 349, 366, 378), (341, 340, 368, 370), (345, 182, 364, 372), (6, 353, 363, 356), (342, 345, 372, 360), (41, 392, 393, 47), (111, 388, 384, 116), (21, 389, 387, 17), (263, 382, 384, 336), (335, 381, 383, 264), (271, 389, 379, 269), (338, 388, 386, 267), (267, 386, 387, 268), (264, 383, 382, 263), (337, 385, 381, 335), (323, 328, 322, 34), (276, 33, 324, 327), (76, 94, 404, 400), (286, 0, 45, 287), (81, 401, 404, 94), (96, 405, 401, 81), (100, 406, 397, 65), (105, 407, 398, 68), (88, 403, 399, 73), (73, 399, 402, 85), (76, 400, 403, 88), (68, 398, 406, 100), (85, 402, 407, 105), (288, 48, 330, 334), (285, 396, 390, 275), (284, 395, 391, 278), (278, 391, 394, 283), (279, 392, 395, 284), (283, 394, 396, 285), (392, 279, 280, 393), (258, 285, 275, 222), (240, 284, 278, 227), (227, 278, 283, 237), (230, 279, 284, 240), (237, 283, 285, 258), (279, 230, 232, 280), (404, 291, 244, 414, 415, 400), (0, 286, 292, 405, 96), (401, 290, 291, 404), (405, 292, 290, 401), (406, 421, 409, 397), (421, 420, 408, 409), (407, 423, 411, 398), (423, 422, 410, 411), (403, 419, 413, 399), (419, 418, 412, 413), (399, 413, 417, 402), (413, 412, 416, 417), (400, 415, 419, 403), (415, 414, 418, 419), (398, 411, 421, 406), (411, 410, 420, 421), (402, 417, 423, 407), (417, 416, 422, 423), (565, 630, 632, 426, 557), (486, 478, 642, 638, 438), (530, 655, 662, 634), (580, 559, 9, 123), (675, 671, 427, 474), (647, 427, 671), (676, 677, 432, 430), (678, 676, 430, 468), (574, 562, 16, 110), (521, 483, 431, 469), (434, 436, 484, 535, 534), (532, 533, 433, 431, 483), (564, 26, 588, 590), (679, 670, 436, 434), (533, 534, 435, 433), (525, 486, 438, 472), (578, 630, 565), (569, 442, 439, 566), (494, 488, 439, 442), (476, 490, 440, 425), (556, 425, 440, 567), (566, 439, 441, 568), (488, 492, 441, 439), (490, 494, 442, 440), (567, 440, 442, 569), (496, 500, 443, 445), (517, 498, 446, 466), (101, 64, 444, 463), (515, 496, 445, 464), (509, 501, 449, 456), (83, 102, 465, 455), (571, 570, 82, 460), (511, 505, 450, 459), (684, 594, 595, 688), (102, 69, 447, 465), (513, 503, 453, 461), (92, 77, 451, 458), (90, 72, 448, 457), (501, 507, 454, 449), (72, 83, 455, 448), (505, 509, 456, 450), (93, 687, 683, 75), (503, 511, 459, 453), (95, 80, 452, 462), (498, 515, 464, 446), (77, 90, 457, 451), (69, 101, 463, 447), (507, 517, 466, 454), (672, 429, 648), (479, 519, 467, 428), (559, 573, 106, 9), (577, 574, 110, 113), (672, 674, 471, 429), (568, 441, 472, 641, 639), (492, 525, 472, 441), (557, 580, 123, 5), (478, 643, 642), (529, 640, 643, 478), (539, 555, 525, 492), (429, 471, 524, 480), (531, 554, 523, 481), (471, 468, 522, 524), (642, 658, 660, 638), (530, 552, 519, 479), (455, 465, 518, 508), (546, 551, 517, 507), (447, 463, 516, 499), (542, 550, 515, 498), (425, 462, 514, 476), (528, 549, 513, 475), (452, 458, 512, 504), (544, 548, 511, 503), (451, 457, 510, 506), (545, 547, 509, 505), (448, 455, 508, 502), (543, 546, 507, 501), (462, 452, 504, 514), (549, 544, 503, 513), (458, 451, 506, 512), (548, 545, 505, 511), (457, 448, 502, 510), (547, 543, 501, 509), (463, 444, 497, 516), (550, 541, 496, 515), (465, 447, 499, 518), (551, 542, 498, 517), (538, 540, 494, 490), (537, 539, 492, 488), (528, 538, 490, 476), (540, 537, 488, 494), (555, 536, 486, 525), (432, 434, 534, 533), (482, 430, 432, 533, 532), (24, 435, 437, 220), (431, 433, 20, 16, 562), (468, 430, 482, 522), (553, 532, 483, 521), (643, 653, 658, 642), (552, 531, 481, 519), (474, 427, 644, 527), (536, 529, 478, 486), (487, 477, 529, 536), (527, 644, 645), (520, 480, 531, 552), (522, 482, 532, 553), (526, 487, 536, 555), (495, 489, 537, 540), (475, 491, 538, 528), (489, 493, 539, 537), (491, 495, 540, 538), (518, 499, 542, 551), (516, 497, 541, 550), (510, 502, 543, 547), (512, 506, 545, 548), (514, 504, 544, 549), (502, 508, 546, 543), (506, 510, 547, 545), (504, 512, 548, 544), (476, 514, 549, 528), (499, 516, 550, 542), (508, 518, 551, 546), (644, 654, 669, 645), (524, 522, 553, 554), (480, 524, 554, 531), (493, 526, 555, 539), (477, 527, 645, 640, 529), (484, 136, 188, 535), (535, 188, 137, 485), (436, 670, 588, 26, 136, 484), (426, 473, 580, 557), (631, 659, 651, 633), (11, 115, 576, 560), (115, 109, 575, 576), (428, 467, 573, 559), (7, 108, 572, 558), (595, 594, 570, 571), (42, 567, 569, 58), (38, 566, 568, 54), (2, 556, 567, 42), (58, 569, 566, 38), (119, 578, 565, 30), (22, 26, 564), (485, 137, 220, 437), (18, 22, 564, 563), (469, 431, 562, 574), (109, 14, 561, 575), (14, 18, 563, 561), (108, 11, 560, 572), (558, 579, 124, 7), (473, 428, 559, 580), (30, 565, 557, 5), (560, 576, 584, 582), (558, 572, 583, 581), (572, 560, 582, 583), (579, 558, 581, 585), (575, 561, 586, 589), (561, 563, 587, 586), (575, 589, 584, 576), (629, 627, 584, 589), (563, 564, 590, 587), (443, 500, 593, 592, 591, 62, 60, 793), (593, 500, 496, 541), (541, 497, 592, 593), (497, 444, 591, 592), (534, 535, 485, 437, 435), (435, 24, 20, 433), (80, 92, 458, 452), (2, 95, 462, 425, 556), (62, 591, 444, 64), (619, 610, 611, 618), (600, 606, 604, 602), (601, 605, 606, 600), (607, 603, 605, 601), (602, 604, 603, 607), (605, 603, 604, 606), (624, 614, 596, 620), (620, 596, 610, 619), (618, 611, 597, 621), (621, 597, 612, 622), (622, 612, 613, 623), (623, 613, 614, 624), (616, 623, 624, 617), (615, 622, 623, 616), (599, 621, 622, 615), (608, 618, 621, 599), (598, 620, 619, 609), (617, 624, 620, 598), (609, 619, 618, 608), (614, 613, 612, 597, 611, 610, 596), (470, 600, 602, 577), (470, 577, 598, 609), (467, 519, 481, 608), (481, 523, 470, 609, 608), (12, 598, 577, 113), (467, 608, 599, 573), (573, 599, 106), (598, 12, 599), (12, 106, 599), (523, 601, 600, 470), (554, 607, 601, 523), (469, 602, 607, 554, 553, 521), (602, 469, 574, 577), (679, 677, 587, 590), (678, 674, 627, 629), (582, 584, 627), (581, 583, 626, 625), (589, 586, 629), (583, 582, 626), (585, 581, 625, 628), (631, 426, 632), (636, 479, 428, 473, 633), (635, 520, 634), (672, 648, 646, 673), (633, 473, 426, 631), (815, 814, 578, 119, 54, 568, 639), (634, 520, 552, 530), (429, 480, 520, 635), (530, 479, 636), (641, 668, 667, 639), (641, 472, 438, 637), (578, 664, 665, 630), (640, 657, 653, 643), (671, 673, 646, 647), (634, 662, 649, 635), (639, 667, 809, 815), (630, 665, 661, 632), (637, 438, 638), (652, 663, 651), (647, 646, 649, 662, 650), (646, 648, 649), (656, 655, 663, 652), (650, 662, 655), (665, 664, 668, 666), (665, 666, 660, 661), (653, 652, 651, 659, 658), (669, 656, 657), (647, 650, 654), (657, 656, 652, 653), (668, 664, 667), (654, 650, 655, 656, 669), (658, 659, 661, 660), (637, 666, 668, 641), (638, 660, 666, 637), (635, 649, 648, 429), (645, 669, 657, 640), (632, 661, 659, 631), (636, 663, 655, 530), (427, 647, 654, 644), (633, 651, 663, 636), (468, 471, 674, 678), (434, 432, 677, 679), (582, 627, 674, 672), (625, 626, 673, 671), (590, 588, 670, 679), (629, 586, 676, 678), (586, 587, 677, 676), (626, 582, 672, 673), (628, 625, 671, 675), (450, 683, 687, 459), (453, 459, 687, 684), (461, 453, 684, 688), (464, 445, 680, 689), (466, 446, 681, 690), (456, 449, 682, 686), (449, 454, 685, 682), (450, 456, 686, 683), (446, 464, 689, 681), (454, 466, 690, 685), (687, 93, 82, 570, 594, 684), (680, 792, 66, 98, 689), (681, 67, 104, 690), (682, 74, 87, 686), (685, 84, 74, 682), (686, 87, 75, 683), (689, 98, 67, 681), (690, 104, 84, 685), (675, 474, 691, 692), (692, 691, 693, 694), (721, 720, 695, 696), (474, 527, 477, 697), (697, 701, 691, 474), (713, 715, 698, 700), (726, 714, 699, 722), (720, 693, 702, 723), (693, 691, 701, 702), (714, 713, 700, 699), (628, 675, 692, 705, 585), (724, 721, 696, 707), (692, 694, 706, 705), (724, 707, 711, 725), (705, 706, 710, 709), (585, 705, 709, 708), (585, 708, 579), (702, 701, 713, 714), (723, 702, 714, 726), (701, 697, 715, 713), (487, 715, 697, 477), (722, 699, 717, 727), (788, 787, 716, 718), (699, 700, 788, 718, 717), (725, 727, 717, 710), (710, 717, 718, 709), (712, 704, 719, 711, 707, 696, 695, 703), (703, 723, 726, 712), (711, 719, 727, 725), (704, 722, 727, 719), (706, 724, 725, 710), (706, 694, 721, 724), (695, 720, 723, 703), (712, 726, 722, 704), (694, 693, 720, 721), (595, 571, 729, 730), (688, 595, 730, 731), (461, 688, 731, 728), (728, 731, 735, 732), (731, 730, 734, 735), (730, 729, 733, 734), (733, 739, 740, 734), (732, 738, 746, 745), (734, 740, 741, 735), (774, 775, 742, 737), (773, 776, 736, 743), (776, 774, 737, 736), (728, 732, 745, 744), (745, 746, 750, 749), (773, 743, 747, 777), (749, 750, 754, 753), (777, 747, 751, 778), (744, 745, 749, 748), (748, 749, 753, 752), (778, 751, 755, 779), (735, 741, 738, 732), (461, 728, 475, 513), (475, 728, 744, 491), (491, 744, 748, 495), (758, 748, 752, 761), (715, 756, 759, 698), (756, 757, 760, 759), (757, 758, 761, 760), (495, 748, 758, 489), (489, 758, 757, 493), (493, 757, 756, 526), (526, 756, 715, 487), (571, 460, 44, 729), (775, 739, 763, 780), (209, 231, 44, 460), (739, 733, 762, 763), (753, 754, 767, 766), (752, 753, 766, 765), (779, 755, 768, 781), (766, 767, 771, 770), (765, 766, 770, 769), (781, 768, 772, 782), (754, 779, 781, 767), (742, 775, 780, 764), (746, 777, 778, 750), (767, 781, 782, 771), (755, 751, 747, 743, 736, 737, 742, 764, 772, 768), (750, 778, 779, 754), (738, 773, 777, 746), (741, 740, 774, 776), (738, 741, 776, 773), (740, 739, 775, 774), (780, 782, 772, 764), (782, 780, 763, 771), (762, 783, 770, 771, 763), (40, 783, 762, 46), (770, 783, 769), (729, 44, 46, 762, 733), (56, 769, 783, 40), (56, 36, 786, 769), (786, 36, 52, 785), (52, 117, 784, 785), (117, 28, 716, 784), (787, 698, 759, 789), (790, 785, 784, 789), (791, 786, 785, 790), (761, 791, 790, 760), (760, 790, 789, 759), (716, 787, 789, 784), (700, 698, 787, 788), (761, 752, 765, 791), (769, 786, 791, 765), (716, 28, 424, 718), (708, 709, 718, 424), (210, 424, 28, 222), (260, 424, 210), (424, 260, 708), (579, 708, 260, 124), (209, 460, 82, 245, 249), (445, 443, 793, 792, 680), (792, 793, 60, 66), (794, 795, 210, 223), (1, 380, 795, 794, 32), (385, 337, 795, 380), (266, 260, 210, 795), (266, 795, 337), (223, 326, 328, 794), (32, 794, 328, 323), (62, 64, 796, 807), (80, 800, 803, 92), (69, 798, 805, 101), (77, 799, 802, 90), (95, 804, 800, 80), (72, 797, 801, 83), (90, 802, 797, 72), (92, 803, 799, 77), (102, 806, 798, 69), (83, 801, 806, 102), (101, 805, 796, 64), (808, 809, 667, 664), (810, 811, 373, 376), (811, 812, 259, 373), (814, 808, 664, 578), (810, 813, 812, 811), (808, 814, 815, 809), (280, 232, 819, 820), (47, 45, 816, 817), (287, 45, 816, 821), (232, 231, 818, 819), (47, 393, 822, 817), (231, 287, 821, 818), (393, 280, 820, 822)])
_uv = me_cube.uv_layers.new(name='UVMap')
_uv.uv.foreach_set('vector', [0.153, 0.5021, 0.157, 0.5244, 0.1375, 0.5278, 0.1353, 0.5222, 0.1441, 0.5026, 0.7049, 0.6398, 0.7019, 0.6345, 0.7076, 0.6311, 0.7103, 0.6355, 0.08213, 0.4937, 0.1202, 0.497, 0.1212, 0.5046, 0.09967, 0.5224, 0.08731, 0.5223, 0.8107, 0.3865, 0.7762, 0.4147, 0.7757, 0.4086, 0.8093, 0.3812, 0.1589, 0.5522, 0.1726, 0.5528, 0.1727, 0.5765, 0.1593, 0.5759, 0.9493, 0.2538, 0.9403, 0.2529, 0.9748, 0.2092, 0.9816, 0.2093, 0.9782, 0.2008, 0.9816, 0.2093, 0.9748, 0.2092, 0.9874, 0.41, 0.9845, 0.4117, 0.985, 0.3542, 0.9876, 0.3548, 0.985, 0.452, 0.9814, 0.4538, 0.9845, 0.4117, 0.9874, 0.41, 0.1594, 0.6748, 0.1685, 0.6745, 0.1663, 0.714, 0.1583, 0.7155, 0.136, 0.6768, 0.1473, 0.6755, 0.149, 0.7185, 0.1403, 0.7199, 0.2126, 0.8965, 0.2062, 0.9031, 0.1607, 0.8715, 0.1621, 0.8689, 0.165, 0.8674, 0.1323, 0.7226, 0.1403, 0.7199, 0.149, 0.7185, 0.153, 0.7654, 0.1425, 0.7645, 0.2257, 0.8448, 0.228, 0.8494, 0.1665, 0.8637, 0.1657, 0.8617, 0.989, 0.3105, 0.9866, 0.3098, 0.9896, 0.2402, 0.9911, 0.2406, 0.1425, 0.7645, 0.153, 0.7654, 0.1542, 0.8025, 0.1457, 0.8017, 0.08147, 0.4764, 0.1207, 0.4807, 0.1202, 0.497, 0.08213, 0.4937, 0.1513, 0.4858, 0.153, 0.5021, 0.1441, 0.5026, 0.5471, 0.7653, 0.5478, 0.767, 0.5359, 0.7668, 0.5367, 0.7636, 0.5279, 0.5481, 0.561, 0.5447, 0.6047, 0.5861, 0.5059, 0.5762, 0.7551, 0.5033, 0.7628, 0.4827, 0.8153, 0.4848, 0.7785, 0.5415, 0.1102, 0.9646, 0.08038, 0.9812, 0.04309, 0.9734, 0.02073, 0.882, 0.05717, 0.8605, 0.1042, 0.8696, 0.5098, 0.523, 0.5245, 0.5442, 0.5279, 0.5481, 0.5059, 0.5762, 0.4786, 0.5277, 0.04059, 0.976, 0.01595, 0.8802, 0.02073, 0.882, 0.04309, 0.9734, 0.5813, 0.7352, 0.5828, 0.7368, 0.571, 0.7503, 0.5697, 0.7491, 0.1511, 0.4375, 0.1504, 0.4567, 0.1239, 0.4526, 0.126, 0.4331, 0.08765, 0.4241, 0.126, 0.4331, 0.1239, 0.4526, 0.08391, 0.4437, 0.09373, 0.3569, 0.1289, 0.371, 0.1285, 0.4141, 0.09073, 0.4028, 0.1514, 0.3743, 0.1529, 0.4184, 0.1285, 0.4141, 0.1289, 0.371, 0.7488, 0.8209, 0.7655, 0.8342, 0.7351, 0.8781, 0.7259, 0.8535, 0.6249, 0.7066, 0.5949, 0.7261, 0.6064, 0.7106, 0.6199, 0.704, 0.5891, 0.01, 0.688, 0.02266, 0.6843, 0.02616, 0.5928, 0.018, 0.3918, 0.2249, 0.4215, 0.2411, 0.4182, 0.2964, 0.3531, 0.2306, 0.588, 0.1013, 0.575, 0.05869, 0.5928, 0.018, 0.6843, 0.02616, 0.6965, 0.0663, 0.6802, 0.1049, 0.3983, 0.2026, 0.3918, 0.2249, 0.3531, 0.2306, 0.3689, 0.1851, 0.6834, 0.1088, 0.5835, 0.1088, 0.588, 0.1013, 0.6802, 0.1049, 0.5697, 0.7491, 0.571, 0.7503, 0.5582, 0.7624, 0.5572, 0.7606, 0.1504, 0.4567, 0.1496, 0.4705, 0.1227, 0.4661, 0.1239, 0.4526, 0.08391, 0.4437, 0.1239, 0.4526, 0.1227, 0.4661, 0.08226, 0.4612, 0.09073, 0.4028, 0.1285, 0.4141, 0.126, 0.4331, 0.08765, 0.4241, 0.1529, 0.4184, 0.1511, 0.4375, 0.126, 0.4331, 0.1285, 0.4141, 0.5936, 0.7244, 0.5949, 0.7261, 0.5828, 0.7368, 0.5813, 0.7352, 0.7162, 0.6392, 0.7121, 0.6375, 0.7136, 0.6323, 0.7149, 0.6308, 0.6945, 0.6473, 0.6931, 0.6381, 0.6978, 0.6367, 0.6996, 0.6439, 0.6966, 0.6799, 0.6966, 0.6594, 0.7022, 0.6515, 0.7021, 0.6668, 0.1552, 0.1105, 0.1469, 0.1061, 0.1567, 0.07097, 0.1604, 0.07473, 0.7107, 0.6506, 0.7081, 0.6442, 0.7121, 0.6375, 0.7162, 0.6392, 0.6738, 0.7086, 0.6709, 0.6905, 0.6803, 0.6842, 0.6827, 0.7016, 0.7121, 0.6375, 0.7115, 0.6375, 0.7113, 0.6373, 0.7109, 0.6366, 0.7103, 0.6355, 0.7076, 0.6311, 0.712, 0.6281, 0.7136, 0.6323, 0.1569, 0.2202, 0.1458, 0.2148, 0.1463, 0.1943, 0.1571, 0.2011, 0.6715, 0.6646, 0.672, 0.6457, 0.6813, 0.6419, 0.6815, 0.6563, 0.6556, 0.7198, 0.6499, 0.7002, 0.6615, 0.6959, 0.6657, 0.7142, 0.6449, 0.6778, 0.6441, 0.6585, 0.6578, 0.6525, 0.6604, 0.6776, 0.1571, 0.2011, 0.1463, 0.1943, 0.1466, 0.1708, 0.1571, 0.1791, 0.6417, 0.7272, 0.6324, 0.7062, 0.639, 0.7037, 0.6474, 0.7246, 0.1553, 0.3081, 0.1409, 0.3072, 0.1436, 0.2823, 0.1561, 0.2842, 0.1565, 0.266, 0.1446, 0.2628, 0.146, 0.2428, 0.1571, 0.2473, 0.6827, 0.7016, 0.6803, 0.6842, 0.6907, 0.6706, 0.6908, 0.6879, 0.6815, 0.6563, 0.6813, 0.6419, 0.686, 0.6403, 0.6886, 0.6516, 0.1571, 0.2473, 0.146, 0.2428, 0.1458, 0.2148, 0.1569, 0.2202, 0.6604, 0.6776, 0.6578, 0.6525, 0.672, 0.6457, 0.6715, 0.6646, 0.6657, 0.7142, 0.6615, 0.6959, 0.6709, 0.6905, 0.6738, 0.7086, 0.6295, 0.6795, 0.6313, 0.6633, 0.6441, 0.6585, 0.6449, 0.6778, 0.6474, 0.7246, 0.639, 0.7037, 0.6499, 0.7002, 0.6556, 0.7198, 0.1553, 0.3582, 0.1328, 0.3565, 0.1373, 0.3361, 0.1554, 0.3364, 0.6362, 0.7274, 0.6249, 0.7066, 0.6324, 0.7062, 0.6417, 0.7272, 0.7021, 0.6668, 0.7022, 0.6515, 0.7081, 0.6442, 0.7107, 0.6506, 0.1561, 0.2842, 0.1436, 0.2823, 0.1446, 0.2628, 0.1565, 0.266, 0.6996, 0.6439, 0.6978, 0.6367, 0.7019, 0.6345, 0.7049, 0.6398, 0.1571, 0.1791, 0.1466, 0.1708, 0.1469, 0.1061, 0.1552, 0.1105, 0.6908, 0.6879, 0.6907, 0.6706, 0.6966, 0.6594, 0.6966, 0.6799, 0.6886, 0.6516, 0.686, 0.6403, 0.6931, 0.6381, 0.6945, 0.6473, 0.9791, 0.5005, 0.9779, 0.5053, 0.975, 0.5027, 0.1195, 0.5778, 0.1451, 0.576, 0.1484, 0.6021, 0.1294, 0.6036, 0.1593, 0.5759, 0.1727, 0.5765, 0.172, 0.6016, 0.1604, 0.6015, 0.1603, 0.6393, 0.1705, 0.6392, 0.1685, 0.6745, 0.1594, 0.6748, 0.9791, 0.5005, 0.975, 0.5027, 0.9775, 0.4781, 0.9815, 0.476, 0.5572, 0.7606, 0.5582, 0.7624, 0.5478, 0.767, 0.5471, 0.7653, 0.1496, 0.4705, 0.1476, 0.4781, 0.1401, 0.4843, 0.1207, 0.4807, 0.1227, 0.4661, 0.08226, 0.4612, 0.1227, 0.4661, 0.1207, 0.4807, 0.08147, 0.4764, 0.5161, 0.7767, 0.5196, 0.7771, 0.4988, 0.8004, 0.4949, 0.7995, 0.157, 0.5244, 0.1712, 0.5248, 0.1726, 0.5528, 0.1589, 0.5522, 0.08731, 0.5223, 0.09967, 0.5224, 0.08893, 0.5302, 0.5196, 0.7771, 0.5204, 0.8123, 0.5003, 0.8337, 0.4988, 0.8004, 0.05479, 0.5213, 0.08731, 0.5223, 0.08893, 0.5302, 0.06635, 0.5391, 0.5582, 0.7624, 0.5735, 0.7792, 0.5645, 0.7886, 0.5478, 0.767, 0.05024, 0.4568, 0.08226, 0.4612, 0.08147, 0.4764, 0.04912, 0.4721, 0.3552, 0.9538, 0.3546, 0.9829, 0.3341, 0.9769, 0.3356, 0.9511, 0.1217, 0.6304, 0.1341, 0.6269, 0.1362, 0.6455, 0.1255, 0.6503, 0.3356, 0.9511, 0.3341, 0.9769, 0.3117, 0.9631, 0.3169, 0.9449, 0.8121, 0.1565, 0.8492, 0.1805, 0.8473, 0.1845, 0.8122, 0.1609, 0.1021, 0.5799, 0.1195, 0.5778, 0.1294, 0.6036, 0.1131, 0.6064, 0.1458, 0.2148, 0.1302, 0.2013, 0.1335, 0.1793, 0.1463, 0.1943, 0.1187, 0.1866, 0.1084, 0.1701, 0.1135, 0.1482, 0.1226, 0.1645, 0.1466, 0.1708, 0.1357, 0.157, 0.1381, 0.0955, 0.1469, 0.1061, 0.1265, 0.1427, 0.1164, 0.1171, 0.1254, 0.07722, 0.1309, 0.08705, 0.1289, 0.371, 0.09373, 0.3569, 0.09901, 0.3428, 0.1328, 0.3565, 0.07125, 0.3364, 0.05029, 0.3201, 0.06097, 0.314, 0.07737, 0.3291, 0.1373, 0.3361, 0.1075, 0.3249, 0.1159, 0.2985, 0.1409, 0.3072, 0.08649, 0.3136, 0.0685, 0.3013, 0.07741, 0.279, 0.09622, 0.2897, 0.1436, 0.2823, 0.1216, 0.2745, 0.1263, 0.2537, 0.1446, 0.2628, 0.1052, 0.2647, 0.08791, 0.252, 0.09566, 0.2297, 0.111, 0.2431, 0.146, 0.2428, 0.1294, 0.2319, 0.1302, 0.2013, 0.1458, 0.2148, 0.1166, 0.2203, 0.105, 0.2051, 0.1084, 0.1701, 0.1187, 0.1866, 0.1328, 0.3565, 0.09901, 0.3428, 0.1075, 0.3249, 0.1373, 0.3361, 0.07737, 0.3291, 0.06097, 0.314, 0.0685, 0.3013, 0.08649, 0.3136, 0.1409, 0.3072, 0.1159, 0.2985, 0.1216, 0.2745, 0.1436, 0.2823, 0.09622, 0.2897, 0.07741, 0.279, 0.08791, 0.252, 0.1052, 0.2647, 0.1446, 0.2628, 0.1263, 0.2537, 0.1294, 0.2319, 0.146, 0.2428, 0.111, 0.2431, 0.09566, 0.2297, 0.105, 0.2051, 0.1166, 0.2203, 0.1469, 0.1061, 0.1381, 0.0955, 0.1505, 0.06507, 0.1567, 0.07097, 0.1309, 0.08705, 0.1254, 0.07722, 0.1407, 0.05387, 0.1456, 0.05981, 0.1463, 0.1943, 0.1335, 0.1793, 0.1357, 0.157, 0.1466, 0.1708, 0.1226, 0.1645, 0.1135, 0.1482, 0.1164, 0.1171, 0.1265, 0.1427, 0.5949, 0.7261, 0.6067, 0.7443, 0.596, 0.7542, 0.5828, 0.7368, 0.05938, 0.3916, 0.09073, 0.4028, 0.08765, 0.4241, 0.05552, 0.4151, 0.571, 0.7503, 0.5849, 0.7657, 0.5735, 0.7792, 0.5582, 0.7624, 0.05268, 0.4374, 0.08391, 0.4437, 0.08226, 0.4612, 0.05024, 0.4568, 0.6249, 0.7066, 0.6362, 0.7274, 0.6067, 0.7443, 0.5949, 0.7261, 0.07125, 0.3364, 0.09373, 0.3569, 0.09073, 0.4028, 0.05938, 0.3916, 0.5828, 0.7368, 0.596, 0.7542, 0.5849, 0.7657, 0.571, 0.7503, 0.05552, 0.4151, 0.08765, 0.4241, 0.08391, 0.4437, 0.05268, 0.4374, 0.5478, 0.767, 0.5645, 0.7886, 0.5526, 0.8001, 0.5359, 0.7668, 0.04912, 0.4721, 0.08147, 0.4764, 0.08213, 0.4937, 0.04877, 0.49, 0.2431, 0.9147, 0.237, 0.925, 0.2062, 0.9031, 0.2126, 0.8965, 0.2799, 0.9388, 0.2749, 0.9456, 0.237, 0.925, 0.2431, 0.9147, 0.2854, 0.9329, 0.1598, 0.8026, 0.1556, 0.8476, 0.1527, 0.8481, 0.1542, 0.8025, 0.149, 0.7185, 0.1583, 0.7155, 0.1663, 0.714, 0.1628, 0.7647, 0.153, 0.7654, 0.3169, 0.9449, 0.3117, 0.9631, 0.2799, 0.9388, 0.2854, 0.9329, 0.1272, 0.6794, 0.136, 0.6768, 0.1403, 0.7199, 0.1323, 0.7226, 0.7949, 0.1444, 0.8121, 0.1565, 0.8122, 0.1609, 0.7962, 0.1492, 0.1131, 0.6064, 0.1294, 0.6036, 0.1341, 0.6269, 0.1217, 0.6304, 0.4988, 0.8004, 0.5003, 0.8337, 0.4903, 0.8427, 0.4739, 0.8176, 0.5359, 0.7668, 0.5526, 0.8001, 0.5204, 0.8123, 0.5196, 0.7771, 0.04877, 0.49, 0.08213, 0.4937, 0.08731, 0.5223, 0.05479, 0.5213, 0.01272, 0.4865, 0.04877, 0.49, 0.05479, 0.5213, 0.01679, 0.5195, 0.03699, 0.5391, 0.06065, 0.5419, 0.04544, 0.549, 0.09642, 0.6101, 0.1131, 0.6064, 0.1217, 0.6304, 0.1063, 0.6356, 0.1176, 0.6843, 0.1272, 0.6794, 0.1323, 0.7226, 0.1239, 0.7238, 0.01336, 0.4684, 0.04912, 0.4721, 0.04877, 0.49, 0.01272, 0.4865, 0.02302, 0.4071, 0.05552, 0.4151, 0.05268, 0.4374, 0.01844, 0.4304, 0.05029, 0.3201, 0.07125, 0.3364, 0.05938, 0.3916, 0.02715, 0.3829, 0.01844, 0.4304, 0.05268, 0.4374, 0.05024, 0.4568, 0.01508, 0.4529, 0.02715, 0.3829, 0.05938, 0.3916, 0.05552, 0.4151, 0.02302, 0.4071, 0.1335, 0.1793, 0.1226, 0.1645, 0.1265, 0.1427, 0.1357, 0.157, 0.1381, 0.0955, 0.1309, 0.08705, 0.1456, 0.05981, 0.1505, 0.06507, 0.1263, 0.2537, 0.111, 0.2431, 0.1166, 0.2203, 0.1294, 0.2319, 0.1159, 0.2985, 0.09622, 0.2897, 0.1052, 0.2647, 0.1216, 0.2745, 0.09901, 0.3428, 0.07737, 0.3291, 0.08649, 0.3136, 0.1075, 0.3249, 0.1294, 0.2319, 0.1166, 0.2203, 0.1187, 0.1866, 0.1302, 0.2013, 0.1216, 0.2745, 0.1052, 0.2647, 0.111, 0.2431, 0.1263, 0.2537, 0.1075, 0.3249, 0.08649, 0.3136, 0.09622, 0.2897, 0.1159, 0.2985, 0.09373, 0.3569, 0.07125, 0.3364, 0.07737, 0.3291, 0.09901, 0.3428, 0.1357, 0.157, 0.1265, 0.1427, 0.1309, 0.08705, 0.1381, 0.0955, 0.1302, 0.2013, 0.1187, 0.1866, 0.1226, 0.1645, 0.1335, 0.1793, 0.7227, 0.1255, 0.7491, 0.1287, 0.7531, 0.1338, 0.7299, 0.1307, 0.1131, 0.6575, 0.1255, 0.6503, 0.1272, 0.6794, 0.1176, 0.6843, 0.1063, 0.6356, 0.1217, 0.6304, 0.1255, 0.6503, 0.1131, 0.6575, 0.01508, 0.4529, 0.05024, 0.4568, 0.04912, 0.4721, 0.01336, 0.4684, 0.01679, 0.5195, 0.05479, 0.5213, 0.06635, 0.5391, 0.06065, 0.5419, 0.03699, 0.5391, 0.1621, 0.8689, 0.1607, 0.8715, 0.1567, 0.8648, 0.1604, 0.8636, 0.1465, 0.853, 0.15, 0.8518, 0.1551, 0.8532, 0.1547, 0.8577, 0.165, 0.8674, 0.1621, 0.8689, 0.1604, 0.8636, 0.1657, 0.8617, 0.1665, 0.8637, 0.166, 0.8661, 0.1375, 0.5278, 0.157, 0.5244, 0.1589, 0.5522, 0.1416, 0.552, 0.862, 0.3061, 0.8383, 0.3483, 0.8365, 0.3436, 0.8589, 0.303, 0.8193, 0.7701, 0.8043, 0.7569, 0.8185, 0.7405, 0.8327, 0.7567, 0.9021, 0.5702, 0.8936, 0.5665, 0.903, 0.5431, 0.9095, 0.5458, 0.9095, 0.5458, 0.903, 0.5431, 0.9123, 0.5191, 0.9174, 0.5195, 0.1451, 0.576, 0.1593, 0.5759, 0.1604, 0.6015, 0.1484, 0.6021, 0.8909, 0.6268, 0.8747, 0.6215, 0.8829, 0.5956, 0.8956, 0.5985, 0.6889, 0.6562, 0.6886, 0.6516, 0.6945, 0.6473, 0.6948, 0.6504, 0.7001, 0.6459, 0.6996, 0.6439, 0.7049, 0.6398, 0.7058, 0.6411, 0.6481, 0.8768, 0.6702, 0.9015, 0.6609, 0.9051, 0.6407, 0.8809, 0.6342, 0.6945, 0.6295, 0.6795, 0.6449, 0.6778, 0.6476, 0.6898, 0.6604, 0.6823, 0.6604, 0.6776, 0.6715, 0.6646, 0.671, 0.6716, 0.681, 0.6633, 0.6815, 0.6563, 0.6886, 0.6516, 0.6889, 0.6562, 0.6604, 0.6776, 0.6476, 0.6898, 0.6449, 0.6778, 0.6407, 0.8809, 0.6609, 0.9051, 0.648, 0.9081, 0.631, 0.8853, 0.671, 0.6716, 0.6715, 0.6646, 0.6815, 0.6563, 0.681, 0.6633, 0.6948, 0.6504, 0.6945, 0.6473, 0.6996, 0.6439, 0.7001, 0.6459, 0.7655, 0.8342, 0.7488, 0.8209, 0.7686, 0.798, 0.784, 0.8094, 0.1671, 0.4204, 0.1655, 0.4397, 0.1511, 0.4375, 0.1529, 0.4184, 0.1655, 0.4584, 0.1657, 0.4711, 0.1496, 0.4705, 0.1504, 0.4567, 0.802, 0.7885, 0.7883, 0.7766, 0.8043, 0.7569, 0.8193, 0.7701, 0.7012, 0.06659, 0.6834, 0.1088, 0.6802, 0.1049, 0.6965, 0.0663, 0.442, 0.2078, 0.4151, 0.1854, 0.4014, 0.1476, 0.4912, 0.1824, 0.7351, 0.8781, 0.7074, 0.8991, 0.6833, 0.8917, 0.7259, 0.8535, 0.4382, 0.2301, 0.442, 0.2078, 0.4912, 0.1824, 0.4912, 0.2636, 0.1689, 0.3752, 0.1671, 0.4204, 0.1529, 0.4184, 0.1514, 0.3743, 0.1655, 0.4397, 0.1655, 0.4584, 0.1504, 0.4567, 0.1511, 0.4375, 0.784, 0.8094, 0.7686, 0.798, 0.7883, 0.7766, 0.802, 0.7885, 0.5258, 0.503, 0.4961, 0.4649, 0.6189, 0.4649, 0.5607, 0.5023, 0.1081, 0.8671, 0.1132, 0.9659, 0.1102, 0.9646, 0.1042, 0.8696, 0.8327, 0.7567, 0.8185, 0.7405, 0.8335, 0.7259, 0.8497, 0.7405, 0.1662, 0.4856, 0.168, 0.502, 0.153, 0.5021, 0.1513, 0.4858, 0.2244, 0.8414, 0.2257, 0.8448, 0.1657, 0.8617, 0.15, 0.8518, 0.1527, 0.8481, 0.1556, 0.8476, 0.1551, 0.8532, 0.9397, 0.4559, 0.9363, 0.4549, 0.9474, 0.4195, 0.9506, 0.4204, 0.1473, 0.6755, 0.1594, 0.6748, 0.1583, 0.7155, 0.149, 0.7185, 0.9174, 0.5195, 0.9123, 0.5191, 0.923, 0.4892, 0.9274, 0.4907, 0.9274, 0.4907, 0.923, 0.4892, 0.9363, 0.4549, 0.9397, 0.4559, 0.8956, 0.5985, 0.8829, 0.5956, 0.8936, 0.5665, 0.9021, 0.5702, 0.8908, 0.6472, 0.8718, 0.6414, 0.8747, 0.6215, 0.8909, 0.6268, 0.1416, 0.552, 0.1589, 0.5522, 0.1593, 0.5759, 0.1451, 0.576, 0.7058, 0.6411, 0.7049, 0.6398, 0.7103, 0.6355, 0.7109, 0.6366, 0.168, 0.502, 0.1712, 0.5248, 0.157, 0.5244, 0.153, 0.5021, 0.8936, 0.5665, 0.8837, 0.5625, 0.8946, 0.5401, 0.903, 0.5431, 0.8747, 0.6215, 0.8604, 0.6156, 0.8693, 0.594, 0.8829, 0.5956, 0.8829, 0.5956, 0.8693, 0.594, 0.8837, 0.5625, 0.8936, 0.5665, 0.8718, 0.6414, 0.8527, 0.6352, 0.8604, 0.6156, 0.8747, 0.6215, 0.9123, 0.5191, 0.9042, 0.5182, 0.9161, 0.4887, 0.923, 0.4892, 0.923, 0.4892, 0.9161, 0.4887, 0.9296, 0.4536, 0.9363, 0.4549, 0.9123, 0.5191, 0.903, 0.5431, 0.8946, 0.5401, 0.9042, 0.5182, 0.9038, 0.5179, 0.9042, 0.5182, 0.8946, 0.5401, 0.8943, 0.5398, 0.9363, 0.4549, 0.9296, 0.4536, 0.943, 0.4186, 0.9474, 0.4195, 0.7136, 0.6323, 0.712, 0.6281, 0.7155, 0.6259, 0.7155, 0.6265, 0.7155, 0.627, 0.7154, 0.6282, 0.7151, 0.6294, 0.7149, 0.6308, 0.1589, 0.04093, 0.1456, 0.05981, 0.1407, 0.05387, 0.156, 0.03999, 0.1456, 0.05981, 0.1589, 0.04093, 0.1615, 0.04183, 0.1505, 0.06507, 0.1505, 0.06507, 0.1615, 0.04183, 0.1638, 0.04293, 0.1567, 0.07097, 0.1457, 0.8017, 0.1542, 0.8025, 0.1527, 0.8481, 0.15, 0.8518, 0.1465, 0.853, 0.1542, 0.8025, 0.153, 0.7654, 0.1628, 0.7647, 0.1598, 0.8026, 0.4215, 0.2411, 0.4231, 0.2387, 0.4382, 0.2301, 0.4912, 0.2636, 0.4182, 0.2964, 0.1132, 0.9659, 0.0813, 0.9847, 0.08038, 0.9812, 0.1102, 0.9646, 0.5258, 0.503, 0.5098, 0.523, 0.4786, 0.5277, 0.4961, 0.4649, 0.1554, 0.3364, 0.1373, 0.3361, 0.1409, 0.3072, 0.1553, 0.3081, 0.1689, 0.3752, 0.1514, 0.3743, 0.1289, 0.371, 0.1328, 0.3565, 0.1553, 0.3582, 0.1654, 0.3581, 0.5835, 0.1088, 0.5665, 0.05821, 0.575, 0.05869, 0.588, 0.1013, 0.4151, 0.1854, 0.3983, 0.2026, 0.3689, 0.1851, 0.4014, 0.1476, 0.6702, 0.9015, 0.6481, 0.8768, 0.6599, 0.8672, 0.6833, 0.8917, 0.1647, 0.04324, 0.1604, 0.07473, 0.1567, 0.07097, 0.1638, 0.04293, 0.739, 0.02004, 0.767, 0.02053, 0.7642, 0.02419, 0.7415, 0.02416, 0.9127, 0.06566, 0.9291, 0.06566, 0.9289, 0.07905, 0.9126, 0.07905, 0.9549, 0.08011, 0.9554, 0.06623, 0.9688, 0.06609, 0.9688, 0.08006, 0.9274, 0.1032, 0.914, 0.1031, 0.9144, 0.09102, 0.9278, 0.09102, 0.9488, 0.1026, 0.9364, 0.103, 0.9364, 0.08994, 0.9488, 0.0901, 0.9014, 0.06673, 0.9048, 0.08051, 0.8882, 0.07994, 0.8857, 0.06673, 0.7444, 0.0436, 0.7375, 0.03853, 0.742, 0.03412, 0.746, 0.03696, 0.7375, 0.03853, 0.739, 0.02004, 0.7415, 0.02416, 0.742, 0.03412, 0.767, 0.02053, 0.7689, 0.04081, 0.7624, 0.0363, 0.7642, 0.02419, 0.7689, 0.04081, 0.7611, 0.04438, 0.7575, 0.03839, 0.7624, 0.0363, 0.7611, 0.04438, 0.7528, 0.04526, 0.7517, 0.03868, 0.7575, 0.03839, 0.7528, 0.04526, 0.7444, 0.0436, 0.746, 0.03696, 0.7517, 0.03868, 0.7581, 0.07813, 0.7389, 0.07628, 0.7444, 0.0436, 0.7528, 0.04526, 0.7764, 0.07353, 0.7581, 0.07813, 0.7528, 0.04526, 0.7611, 0.04438, 0.7926, 0.06435, 0.7764, 0.07353, 0.7611, 0.04438, 0.7689, 0.04081, 0.7717, 0.01493, 0.7926, 0.06435, 0.7689, 0.04081, 0.767, 0.02053, 0.7212, 0.06702, 0.7358, 0.01493, 0.739, 0.02004, 0.7375, 0.03853, 0.7389, 0.07628, 0.7212, 0.06702, 0.7375, 0.03853, 0.7444, 0.0436, 0.7358, 0.01493, 0.7717, 0.01493, 0.767, 0.02053, 0.739, 0.02004, 0.9765, 0.05987, 0.9691, 0.06101, 0.9598, 0.04669, 0.9859, 0.03449, 0.9946, 0.04807, 0.9906, 0.05352, 0.9843, 0.05772, 0.1482, 0.6423, 0.1603, 0.6393, 0.1478, 0.6534, 0.1478, 0.6467, 0.1482, 0.6423, 0.1492, 0.6296, 0.1586, 0.628, 0.1603, 0.6393, 0.1484, 0.6021, 0.1507, 0.6203, 0.1341, 0.6269, 0.1294, 0.6036, 0.1341, 0.6269, 0.1507, 0.6203, 0.1492, 0.6296, 0.1482, 0.6423, 0.1362, 0.6455, 0.1712, 0.6245, 0.1705, 0.6392, 0.1603, 0.6393, 0.1586, 0.628, 0.1484, 0.6021, 0.1604, 0.6015, 0.1596, 0.6191, 0.1507, 0.6203, 0.1604, 0.6015, 0.172, 0.6016, 0.1596, 0.6191, 0.1586, 0.628, 0.1596, 0.6191, 0.1712, 0.6245, 0.1712, 0.6245, 0.1596, 0.6191, 0.172, 0.6016, 0.1362, 0.6455, 0.1482, 0.6423, 0.1478, 0.6467, 0.1423, 0.6475, 0.1255, 0.6503, 0.1362, 0.6455, 0.1423, 0.6475, 0.1419, 0.6542, 0.1473, 0.6755, 0.136, 0.6768, 0.1272, 0.6794, 0.1255, 0.6503, 0.1419, 0.6542, 0.1478, 0.6534, 0.1478, 0.6534, 0.1603, 0.6393, 0.1594, 0.6748, 0.1473, 0.6755, 0.05717, 0.8605, 0.05699, 0.8552, 0.1081, 0.8671, 0.1042, 0.8696, 0.4237, 0.3538, 0.4148, 0.3726, 0.3519, 0.3765, 0.3725, 0.3037, 0.4624, 0.3517, 0.4237, 0.3538, 0.3725, 0.3037, 0.5196, 0.3197, 0.4212, 0.3942, 0.4637, 0.4004, 0.5081, 0.4369, 0.381, 0.4369, 0.0813, 0.9847, 0.04059, 0.976, 0.04309, 0.9734, 0.08038, 0.9812, 0.7204, 0.4595, 0.714, 0.4794, 0.6467, 0.4774, 0.6667, 0.4256, 0.688, 0.02266, 0.7012, 0.06659, 0.6965, 0.0663, 0.6843, 0.02616, 0.7628, 0.4827, 0.7562, 0.461, 0.7836, 0.4256, 0.8153, 0.4848, 0.7562, 0.461, 0.7204, 0.4595, 0.6667, 0.4256, 0.7836, 0.4256, 0.5665, 0.05821, 0.5891, 0.01, 0.5928, 0.018, 0.575, 0.05869, 0.7203, 0.4997, 0.7551, 0.5033, 0.7785, 0.5415, 0.6638, 0.5301, 0.2318, 0.8518, 0.228, 0.8494, 0.2698, 0.8371, 0.2752, 0.8413, 0.3678, 0.8257, 0.3461, 0.8108, 0.3692, 0.8055, 0.3893, 0.8256, 0.8837, 0.5625, 0.8943, 0.5398, 0.8946, 0.5401, 0.8604, 0.6156, 0.86, 0.6155, 0.8693, 0.594, 0.9042, 0.5182, 0.9038, 0.5179, 0.9161, 0.4887, 0.8527, 0.6352, 0.852, 0.6354, 0.86, 0.6155, 0.8604, 0.6156, 0.1339, 0.5285, 0.1353, 0.5222, 0.1375, 0.5278, 0.1132, 0.5625, 0.1187, 0.5552, 0.1416, 0.552, 0.1451, 0.576, 0.1195, 0.5778, 0.3802, 0.979, 0.3838, 0.9807, 0.3802, 0.9817, 0.4109, 0.8241, 0.4404, 0.8205, 0.444, 0.823, 0.415, 0.826, 0.1187, 0.5552, 0.1339, 0.5285, 0.1375, 0.5278, 0.1416, 0.552, 0.1496, 0.4705, 0.1657, 0.4711, 0.1662, 0.4856, 0.1513, 0.4858, 0.1595, 0.4773, 0.1548, 0.4754, 0.1476, 0.4781, 0.09415, 0.6071, 0.1021, 0.5799, 0.1131, 0.6064, 0.09642, 0.6101, 0.3552, 0.9538, 0.3802, 0.979, 0.3802, 0.9817, 0.3546, 0.9829, 0.1021, 0.5799, 0.1132, 0.5625, 0.1195, 0.5778, 0.8858, 0.2048, 0.899, 0.212, 0.8943, 0.215, 0.8818, 0.2079, 0.1401, 0.4843, 0.1269, 0.4982, 0.1202, 0.497, 0.1207, 0.4807, 0.8992, 0.2438, 0.8826, 0.2672, 0.8783, 0.2655, 0.894, 0.2429, 0.759, 0.1303, 0.7949, 0.1444, 0.7962, 0.1492, 0.7612, 0.1354, 0.4681, 0.8146, 0.4721, 0.8181, 0.444, 0.823, 0.4404, 0.8205, 0.9544, 0.5475, 0.956, 0.5427, 0.9591, 0.5453, 0.9578, 0.5505, 0.899, 0.212, 0.9075, 0.2199, 0.9023, 0.2213, 0.8943, 0.215, 0.8826, 0.2672, 0.8666, 0.297, 0.8631, 0.2944, 0.8783, 0.2655, 0.1269, 0.4982, 0.1212, 0.5046, 0.1202, 0.497, 0.7954, 0.2889, 0.803, 0.2815, 0.8026, 0.2932, 0.4721, 0.8181, 0.4762, 0.854, 0.4497, 0.8568, 0.4451, 0.8549, 0.444, 0.823, 0.444, 0.823, 0.4451, 0.8549, 0.415, 0.826, 0.776, 0.3067, 0.7954, 0.2889, 0.8026, 0.2932, 0.8031, 0.3205, 0.7847, 0.3361, 0.8031, 0.3205, 0.8094, 0.3563, 0.7892, 0.2088, 0.7813, 0.215, 0.7786, 0.1908, 0.7842, 0.1863, 0.7892, 0.2088, 0.7946, 0.2357, 0.783, 0.2255, 0.7813, 0.215, 0.7801, 0.2776, 0.7816, 0.261, 0.7981, 0.243, 0.803, 0.2815, 0.7954, 0.2889, 0.7699, 0.3148, 0.7707, 0.3079, 0.776, 0.3067, 0.4721, 0.8181, 0.4896, 0.8447, 0.4762, 0.854, 0.7707, 0.3079, 0.7801, 0.2776, 0.7954, 0.2889, 0.776, 0.3067, 0.7786, 0.1908, 0.7783, 0.1788, 0.7842, 0.1863, 0.7652, 0.3339, 0.7699, 0.3148, 0.776, 0.3067, 0.8031, 0.3205, 0.7847, 0.3361, 0.7816, 0.261, 0.783, 0.2255, 0.7946, 0.2357, 0.7981, 0.243, 0.86, 0.1887, 0.8858, 0.2048, 0.8818, 0.2079, 0.8574, 0.1922, 0.8492, 0.1805, 0.86, 0.1887, 0.8574, 0.1922, 0.8473, 0.1845, 0.956, 0.5427, 0.975, 0.5027, 0.9779, 0.5053, 0.9591, 0.5453, 0.7491, 0.1287, 0.759, 0.1303, 0.7612, 0.1354, 0.7531, 0.1338, 0.8666, 0.297, 0.862, 0.3061, 0.8589, 0.303, 0.8631, 0.2944, 0.8309, 0.3609, 0.8107, 0.3865, 0.8093, 0.3812, 0.8296, 0.3557, 0.9748, 0.2092, 0.9551, 0.1576, 0.961, 0.1487, 0.9782, 0.2008, 0.8383, 0.3483, 0.8309, 0.3609, 0.8296, 0.3557, 0.8365, 0.3436, 0.5949, 0.7261, 0.5936, 0.7244, 0.6049, 0.7103, 0.6064, 0.7106, 0.9814, 0.4538, 0.985, 0.452, 0.9815, 0.476, 0.9775, 0.4781, 0.9866, 0.3098, 0.989, 0.3105, 0.9876, 0.3548, 0.985, 0.3542, 0.3947, 0.8014, 0.4109, 0.8241, 0.3893, 0.8256, 0.3692, 0.8055, 0.4583, 0.7889, 0.4681, 0.8146, 0.4404, 0.8205, 0.4321, 0.7949, 0.228, 0.8494, 0.2318, 0.8518, 0.166, 0.8661, 0.1665, 0.8637, 0.3461, 0.8108, 0.3678, 0.8257, 0.3283, 0.8299, 0.3111, 0.8228, 0.3111, 0.8228, 0.3283, 0.8299, 0.2752, 0.8413, 0.2698, 0.8371, 0.4321, 0.7949, 0.4404, 0.8205, 0.4109, 0.8241, 0.3947, 0.8014, 0.4793, 0.782, 0.4949, 0.7995, 0.4681, 0.8146, 0.4583, 0.7889, 0.01595, 0.8802, 0.05699, 0.8552, 0.05717, 0.8605, 0.02073, 0.882, 0.4148, 0.3726, 0.4212, 0.3942, 0.381, 0.4369, 0.3519, 0.3765, 0.6615, 0.6959, 0.6499, 0.7002, 0.6495, 0.6979, 0.6609, 0.6915, 0.6256, 0.6943, 0.6249, 0.7066, 0.6199, 0.704, 0.6197, 0.6949, 0.639, 0.7037, 0.6381, 0.7026, 0.6495, 0.6979, 0.6499, 0.7002, 0.6324, 0.7062, 0.6322, 0.7045, 0.6381, 0.7026, 0.639, 0.7037, 0.7081, 0.6442, 0.7076, 0.6438, 0.7115, 0.6375, 0.7121, 0.6375, 0.6966, 0.6594, 0.6957, 0.6571, 0.7015, 0.6499, 0.7022, 0.6515, 0.6709, 0.6905, 0.6709, 0.6857, 0.6807, 0.6779, 0.6803, 0.6842, 0.6803, 0.6842, 0.6807, 0.6779, 0.6898, 0.6668, 0.6907, 0.6706, 0.6615, 0.6959, 0.6609, 0.6915, 0.6709, 0.6857, 0.6709, 0.6905, 0.7022, 0.6515, 0.7015, 0.6499, 0.7076, 0.6438, 0.7081, 0.6442, 0.6907, 0.6706, 0.6898, 0.6668, 0.6957, 0.6571, 0.6966, 0.6594, 0.714, 0.4794, 0.7203, 0.4997, 0.6638, 0.5301, 0.6467, 0.4774, 0.7917, 0.7205, 0.7645, 0.6997, 0.7791, 0.6867, 0.8002, 0.7083, 0.7455, 0.7781, 0.7255, 0.7616, 0.7433, 0.7401, 0.7657, 0.7578, 0.7657, 0.7578, 0.7433, 0.7401, 0.7581, 0.7169, 0.781, 0.7355, 0.7241, 0.8025, 0.7057, 0.7824, 0.7255, 0.7616, 0.7455, 0.7781, 0.781, 0.7355, 0.7581, 0.7169, 0.7645, 0.6997, 0.7917, 0.7205, 0.7057, 0.7824, 0.7241, 0.8025, 0.7048, 0.8263, 0.678, 0.8117, 0.8185, 0.7405, 0.7917, 0.7205, 0.8002, 0.7083, 0.8335, 0.7259, 0.7686, 0.798, 0.7455, 0.7781, 0.7657, 0.7578, 0.7883, 0.7766, 0.7883, 0.7766, 0.7657, 0.7578, 0.781, 0.7355, 0.8043, 0.7569, 0.7488, 0.8209, 0.7241, 0.8025, 0.7455, 0.7781, 0.7686, 0.798, 0.8043, 0.7569, 0.781, 0.7355, 0.7917, 0.7205, 0.8185, 0.7405, 0.7241, 0.8025, 0.7488, 0.8209, 0.7259, 0.8535, 0.7048, 0.8263, 0.6495, 0.6979, 0.6476, 0.6898, 0.6604, 0.6776, 0.6604, 0.6823, 0.6606, 0.6869, 0.6609, 0.6915, 0.6249, 0.7066, 0.6256, 0.6943, 0.6291, 0.6944, 0.6322, 0.7045, 0.6324, 0.7062, 0.6381, 0.7026, 0.6342, 0.6945, 0.6476, 0.6898, 0.6495, 0.6979, 0.6322, 0.7045, 0.6291, 0.6944, 0.6342, 0.6945, 0.6381, 0.7026, 0.7076, 0.6438, 0.7067, 0.6424, 0.7113, 0.6373, 0.7115, 0.6375, 0.7067, 0.6424, 0.7058, 0.6411, 0.7109, 0.6366, 0.7113, 0.6373, 0.6957, 0.6571, 0.6952, 0.6537, 0.7008, 0.6478, 0.7015, 0.6499, 0.6952, 0.6537, 0.6948, 0.6504, 0.7001, 0.6459, 0.7008, 0.6478, 0.6709, 0.6857, 0.6708, 0.6787, 0.6807, 0.6706, 0.6807, 0.6779, 0.6708, 0.6787, 0.671, 0.6716, 0.681, 0.6633, 0.6807, 0.6706, 0.6807, 0.6779, 0.6807, 0.6706, 0.6892, 0.6621, 0.6898, 0.6668, 0.6807, 0.6706, 0.681, 0.6633, 0.6889, 0.6562, 0.6892, 0.6621, 0.6609, 0.6915, 0.6606, 0.6869, 0.6708, 0.6787, 0.6709, 0.6857, 0.6606, 0.6869, 0.6604, 0.6823, 0.671, 0.6716, 0.6708, 0.6787, 0.7015, 0.6499, 0.7008, 0.6478, 0.7067, 0.6424, 0.7076, 0.6438, 0.7008, 0.6478, 0.7001, 0.6459, 0.7058, 0.6411, 0.7067, 0.6424, 0.6898, 0.6668, 0.6892, 0.6621, 0.6952, 0.6537, 0.6957, 0.6571, 0.6892, 0.6621, 0.6889, 0.6562, 0.6948, 0.6504, 0.6952, 0.6537, 0.1828, 0.5038, 0.1913, 0.5049, 0.2056, 0.5257, 0.2062, 0.5314, 0.1861, 0.5261, 0.2444, 0.5075, 0.244, 0.5351, 0.2326, 0.533, 0.2088, 0.5113, 0.2077, 0.5038, 0.7667, 0.1033, 0.7706, 0.1079, 0.7264, 0.1149, 0.7214, 0.111, 0.1867, 0.5537, 0.186, 0.5774, 0.1727, 0.5765, 0.1726, 0.5528, 0.464, 0.7006, 0.4315, 0.7016, 0.4329, 0.6968, 0.4651, 0.6981, 0.9825, 0.1068, 0.9735, 0.107, 0.9807, 0.09792, 0.9042, 0.3878, 0.8646, 0.4392, 0.8618, 0.4379, 0.9027, 0.3841, 0.9318, 0.3465, 0.9042, 0.3878, 0.9027, 0.3841, 0.9298, 0.3421, 0.1775, 0.6759, 0.174, 0.7165, 0.1663, 0.714, 0.1685, 0.6745, 0.2007, 0.6809, 0.1912, 0.7234, 0.1827, 0.7209, 0.1895, 0.6781, 0.181, 0.8054, 0.1617, 0.8577, 0.1584, 0.8583, 0.1557, 0.8571, 0.1719, 0.8041, 0.1988, 0.7272, 0.1828, 0.7673, 0.1724, 0.7667, 0.1827, 0.7209, 0.1912, 0.7234, 0.2233, 0.8378, 0.1657, 0.8617, 0.165, 0.8596, 0.2223, 0.8328, 0.8362, 0.4839, 0.7912, 0.5526, 0.7894, 0.552, 0.8335, 0.483, 0.1828, 0.7673, 0.1739, 0.8043, 0.1653, 0.8036, 0.1724, 0.7667, 0.2448, 0.4905, 0.2444, 0.5075, 0.2077, 0.5038, 0.2071, 0.4877, 0.1813, 0.4874, 0.1913, 0.5049, 0.1828, 0.5038, 0.1798, 0.4402, 0.2048, 0.4403, 0.205, 0.4597, 0.1801, 0.4592, 0.2439, 0.4381, 0.2442, 0.4579, 0.205, 0.4597, 0.2048, 0.4403, 0.2405, 0.359, 0.2437, 0.415, 0.2059, 0.4203, 0.2068, 0.3724, 0.1871, 0.3769, 0.2068, 0.3724, 0.2059, 0.4203, 0.1814, 0.4208, 0.1801, 0.4592, 0.205, 0.4597, 0.2057, 0.473, 0.1802, 0.4723, 0.2442, 0.4579, 0.2445, 0.4754, 0.2057, 0.473, 0.205, 0.4597, 0.2437, 0.415, 0.2439, 0.4381, 0.2048, 0.4403, 0.2059, 0.4203, 0.1814, 0.4208, 0.2059, 0.4203, 0.2048, 0.4403, 0.1798, 0.4402, 0.7051, 0.6181, 0.7114, 0.6242, 0.7093, 0.6253, 0.7047, 0.6239, 0.6657, 0.6016, 0.6801, 0.6079, 0.6935, 0.6241, 0.6843, 0.6247, 0.1588, 0.1125, 0.1621, 0.07641, 0.1688, 0.07191, 0.1712, 0.1061, 0.6959, 0.6134, 0.7051, 0.6181, 0.7047, 0.6239, 0.6996, 0.6243, 0.625, 0.5959, 0.6377, 0.5946, 0.6601, 0.6236, 0.6469, 0.6249, 0.1618, 0.2224, 0.1617, 0.2041, 0.1769, 0.194, 0.1777, 0.2147, 0.7052, 0.9398, 0.6838, 0.9554, 0.6596, 0.9352, 0.6779, 0.9227, 0.6045, 0.6041, 0.6151, 0.5988, 0.6336, 0.6266, 0.6185, 0.6307, 0.606, 0.6358, 0.6102, 0.6431, 0.6002, 0.6511, 0.5933, 0.6439, 0.1617, 0.2041, 0.1616, 0.1828, 0.176, 0.1708, 0.1769, 0.194, 0.5863, 0.621, 0.5943, 0.6125, 0.6058, 0.6345, 0.5923, 0.6427, 0.1618, 0.3081, 0.1616, 0.2848, 0.1795, 0.2822, 0.1825, 0.3067, 0.1617, 0.2673, 0.1619, 0.2493, 0.1778, 0.2428, 0.1788, 0.2629, 0.6377, 0.5946, 0.6533, 0.5977, 0.6731, 0.6242, 0.6601, 0.6236, 0.1619, 0.2493, 0.1618, 0.2224, 0.1777, 0.2147, 0.1778, 0.2428, 0.6151, 0.5988, 0.625, 0.5959, 0.6469, 0.6249, 0.6336, 0.6266, 0.6441, 0.6585, 0.62, 0.6325, 0.6372, 0.6307, 0.6578, 0.6525, 0.5943, 0.6125, 0.6045, 0.6041, 0.6185, 0.6307, 0.6058, 0.6345, 0.1654, 0.3581, 0.1632, 0.3358, 0.1883, 0.3355, 0.1993, 0.3565, 0.6801, 0.6079, 0.6959, 0.6134, 0.6996, 0.6243, 0.6935, 0.6241, 0.1616, 0.2848, 0.1617, 0.2673, 0.1788, 0.2629, 0.1795, 0.2822, 0.1616, 0.1828, 0.1588, 0.1125, 0.1712, 0.1061, 0.176, 0.1708, 0.6533, 0.5977, 0.6657, 0.6016, 0.6843, 0.6247, 0.6731, 0.6242, 0.962, 0.2975, 0.9597, 0.2924, 0.9639, 0.2916, 0.2254, 0.5831, 0.2142, 0.6081, 0.1954, 0.6047, 0.2001, 0.5789, 0.186, 0.5774, 0.1834, 0.6028, 0.172, 0.6016, 0.1727, 0.5765, 0.1807, 0.6406, 0.1775, 0.6759, 0.1685, 0.6745, 0.1705, 0.6392, 0.962, 0.2975, 0.9461, 0.3217, 0.944, 0.3168, 0.9597, 0.2924, 0.1802, 0.4723, 0.2057, 0.473, 0.2071, 0.4877, 0.1882, 0.4872, 0.1811, 0.4795, 0.2445, 0.4754, 0.2448, 0.4905, 0.2071, 0.4877, 0.2057, 0.473, 0.1861, 0.5261, 0.1867, 0.5537, 0.1726, 0.5528, 0.1712, 0.5248, 0.244, 0.5351, 0.2436, 0.5427, 0.2326, 0.533, 0.2676, 0.5398, 0.2624, 0.5555, 0.2436, 0.5427, 0.244, 0.5351, 0.2748, 0.4766, 0.2745, 0.4919, 0.2448, 0.4905, 0.2445, 0.4754, 0.2562, 0.6703, 0.2425, 0.6846, 0.2254, 0.6653, 0.2378, 0.6477, 0.2199, 0.6361, 0.214, 0.6556, 0.2039, 0.6496, 0.2078, 0.6312, 0.2425, 0.6846, 0.2317, 0.7011, 0.2164, 0.69, 0.2254, 0.6653, 0.9024, 0.307, 0.9005, 0.3033, 0.9244, 0.2614, 0.9281, 0.2629, 0.2421, 0.5869, 0.2306, 0.6129, 0.2142, 0.6081, 0.2254, 0.5831, 0.1777, 0.2147, 0.1769, 0.194, 0.1893, 0.1789, 0.1933, 0.2008, 0.2056, 0.1868, 0.202, 0.1608, 0.2102, 0.1441, 0.2153, 0.1697, 0.176, 0.1708, 0.1712, 0.1061, 0.1802, 0.0956, 0.1865, 0.157, 0.197, 0.1297, 0.1874, 0.08724, 0.1935, 0.0779, 0.2041, 0.1121, 0.2068, 0.3724, 0.1993, 0.3565, 0.2282, 0.3419, 0.2405, 0.359, 0.2699, 0.3495, 0.2537, 0.3324, 0.2802, 0.3274, 0.2974, 0.3482, 0.1883, 0.3355, 0.1825, 0.3067, 0.2076, 0.2975, 0.2168, 0.3238, 0.2397, 0.3133, 0.2275, 0.2886, 0.248, 0.2785, 0.2646, 0.3058, 0.1795, 0.2822, 0.1788, 0.2629, 0.1974, 0.2538, 0.2016, 0.2742, 0.2187, 0.2647, 0.2132, 0.2432, 0.2291, 0.2292, 0.2368, 0.252, 0.1778, 0.2428, 0.1777, 0.2147, 0.1933, 0.2008, 0.1944, 0.2318, 0.2073, 0.2199, 0.2056, 0.1868, 0.2153, 0.1697, 0.2202, 0.2022, 0.1993, 0.3565, 0.1883, 0.3355, 0.2168, 0.3238, 0.2282, 0.3419, 0.2537, 0.3324, 0.2397, 0.3133, 0.2646, 0.3058, 0.2802, 0.3274, 0.1825, 0.3067, 0.1795, 0.2822, 0.2016, 0.2742, 0.2076, 0.2975, 0.2275, 0.2886, 0.2187, 0.2647, 0.2368, 0.252, 0.248, 0.2785, 0.1788, 0.2629, 0.1778, 0.2428, 0.1944, 0.2318, 0.1974, 0.2538, 0.2132, 0.2432, 0.2073, 0.2199, 0.2202, 0.2022, 0.2291, 0.2292, 0.1712, 0.1061, 0.1688, 0.07191, 0.1758, 0.06707, 0.1802, 0.0956, 0.1874, 0.08724, 0.1815, 0.06263, 0.1871, 0.05746, 0.1935, 0.0779, 0.1769, 0.194, 0.176, 0.1708, 0.1865, 0.157, 0.1893, 0.1789, 0.202, 0.1608, 0.197, 0.1297, 0.2041, 0.1121, 0.2102, 0.1441, 0.2761, 0.4106, 0.2765, 0.4345, 0.2439, 0.4381, 0.2437, 0.415, 0.2757, 0.457, 0.2748, 0.4766, 0.2445, 0.4754, 0.2442, 0.4579, 0.2699, 0.3495, 0.2761, 0.4106, 0.2437, 0.415, 0.2405, 0.359, 0.2765, 0.4345, 0.2757, 0.457, 0.2442, 0.4579, 0.2439, 0.4381, 0.2745, 0.4919, 0.2739, 0.5098, 0.2444, 0.5075, 0.2448, 0.4905, 0.193, 0.7712, 0.181, 0.8054, 0.1719, 0.8041, 0.1818, 0.767, 0.2069, 0.7294, 0.2149, 0.7308, 0.193, 0.7712, 0.1818, 0.767, 0.1988, 0.7272, 0.1598, 0.8026, 0.1653, 0.8036, 0.1584, 0.8486, 0.1556, 0.8476, 0.1827, 0.7209, 0.1724, 0.7667, 0.1628, 0.7647, 0.1663, 0.714, 0.174, 0.7165, 0.2317, 0.7011, 0.2149, 0.7308, 0.2069, 0.7294, 0.2164, 0.69, 0.2089, 0.6844, 0.1988, 0.7272, 0.1912, 0.7234, 0.2007, 0.6809, 0.8895, 0.3263, 0.8884, 0.3219, 0.9005, 0.3033, 0.9024, 0.307, 0.2306, 0.6129, 0.2199, 0.6361, 0.2078, 0.6312, 0.2142, 0.6081, 0.4651, 0.6981, 0.4329, 0.6968, 0.4279, 0.6659, 0.4367, 0.6608, 0.2739, 0.5098, 0.2676, 0.5398, 0.244, 0.5351, 0.2444, 0.5075, 0.307, 0.5125, 0.2998, 0.5445, 0.2676, 0.5398, 0.2739, 0.5098, 0.2811, 0.5608, 0.2771, 0.5694, 0.2661, 0.5594, 0.2469, 0.6187, 0.2348, 0.6432, 0.2199, 0.6361, 0.2306, 0.6129, 0.2178, 0.6904, 0.2069, 0.7294, 0.1988, 0.7272, 0.2089, 0.6844, 0.3096, 0.4944, 0.307, 0.5125, 0.2739, 0.5098, 0.2745, 0.4919, 0.3101, 0.4317, 0.311, 0.4557, 0.2757, 0.457, 0.2765, 0.4345, 0.2974, 0.3482, 0.3095, 0.4069, 0.2761, 0.4106, 0.2699, 0.3495, 0.311, 0.4557, 0.3106, 0.4787, 0.2748, 0.4766, 0.2757, 0.457, 0.3095, 0.4069, 0.3101, 0.4317, 0.2765, 0.4345, 0.2761, 0.4106, 0.1893, 0.1789, 0.1865, 0.157, 0.197, 0.1297, 0.202, 0.1608, 0.1802, 0.0956, 0.1758, 0.06707, 0.1815, 0.06263, 0.1874, 0.08724, 0.1974, 0.2538, 0.1944, 0.2318, 0.2073, 0.2199, 0.2132, 0.2432, 0.2076, 0.2975, 0.2016, 0.2742, 0.2187, 0.2647, 0.2275, 0.2886, 0.2282, 0.3419, 0.2168, 0.3238, 0.2397, 0.3133, 0.2537, 0.3324, 0.1944, 0.2318, 0.1933, 0.2008, 0.2056, 0.1868, 0.2073, 0.2199, 0.2016, 0.2742, 0.1974, 0.2538, 0.2132, 0.2432, 0.2187, 0.2647, 0.2168, 0.3238, 0.2076, 0.2975, 0.2275, 0.2886, 0.2397, 0.3133, 0.2405, 0.359, 0.2282, 0.3419, 0.2537, 0.3324, 0.2699, 0.3495, 0.1865, 0.157, 0.1802, 0.0956, 0.1874, 0.08724, 0.197, 0.1297, 0.1933, 0.2008, 0.1893, 0.1789, 0.202, 0.1608, 0.2056, 0.1868, 0.8359, 0.3677, 0.8366, 0.3623, 0.8551, 0.3513, 0.8558, 0.3552, 0.2254, 0.6643, 0.2178, 0.6904, 0.2089, 0.6844, 0.214, 0.6556, 0.2348, 0.6432, 0.2254, 0.6643, 0.214, 0.6556, 0.2199, 0.6361, 0.3106, 0.4787, 0.3096, 0.4944, 0.2745, 0.4919, 0.2748, 0.4766, 0.2998, 0.5445, 0.2811, 0.5608, 0.2661, 0.5594, 0.2624, 0.5555, 0.2676, 0.5398, 0.1584, 0.8583, 0.1604, 0.8636, 0.1567, 0.8648, 0.1557, 0.8571, 0.1636, 0.8546, 0.1547, 0.8577, 0.1551, 0.8532, 0.1603, 0.8527, 0.1617, 0.8577, 0.1632, 0.858, 0.165, 0.8596, 0.1657, 0.8617, 0.1604, 0.8636, 0.1584, 0.8583, 0.2062, 0.5314, 0.2045, 0.5554, 0.1867, 0.5537, 0.1861, 0.5261, 0.8633, 0.1309, 0.8632, 0.1356, 0.8169, 0.1181, 0.8144, 0.1133, 0.9021, 0.5702, 0.9095, 0.5458, 0.9164, 0.5473, 0.9112, 0.572, 0.9095, 0.5458, 0.9174, 0.5195, 0.9216, 0.5222, 0.9164, 0.5473, 0.2001, 0.5789, 0.1954, 0.6047, 0.1834, 0.6028, 0.186, 0.5774, 0.8909, 0.6268, 0.8956, 0.5985, 0.9075, 0.6032, 0.9073, 0.6316, 0.7247, 0.9563, 0.7034, 0.9741, 0.6838, 0.9554, 0.7052, 0.9398, 0.1671, 0.4204, 0.1814, 0.4208, 0.1798, 0.4402, 0.1655, 0.4397, 0.1655, 0.4584, 0.1801, 0.4592, 0.1802, 0.4723, 0.1657, 0.4711, 0.1689, 0.3752, 0.1871, 0.3769, 0.1814, 0.4208, 0.1671, 0.4204, 0.1655, 0.4397, 0.1798, 0.4402, 0.1801, 0.4592, 0.1655, 0.4584, 0.1662, 0.4856, 0.1813, 0.4874, 0.1828, 0.5038, 0.168, 0.502, 0.2244, 0.8414, 0.1657, 0.8617, 0.2233, 0.8378, 0.1603, 0.8527, 0.1551, 0.8532, 0.1556, 0.8476, 0.1584, 0.8486, 0.9397, 0.4559, 0.9506, 0.4204, 0.9537, 0.4215, 0.9429, 0.4573, 0.1895, 0.6781, 0.1827, 0.7209, 0.174, 0.7165, 0.1775, 0.6759, 0.9174, 0.5195, 0.9274, 0.4907, 0.9318, 0.4923, 0.9216, 0.5222, 0.9274, 0.4907, 0.9397, 0.4559, 0.9429, 0.4573, 0.9318, 0.4923, 0.8956, 0.5985, 0.9021, 0.5702, 0.9112, 0.572, 0.9075, 0.6032, 0.9073, 0.6316, 0.9078, 0.6522, 0.8908, 0.6472, 0.8909, 0.6268, 0.2045, 0.5554, 0.2001, 0.5789, 0.186, 0.5774, 0.1867, 0.5537, 0.168, 0.502, 0.1828, 0.5038, 0.1861, 0.5261, 0.1712, 0.5248, 0.9112, 0.572, 0.9164, 0.5473, 0.9252, 0.5495, 0.9217, 0.5743, 0.9073, 0.6316, 0.9075, 0.6032, 0.9197, 0.6092, 0.9228, 0.6335, 0.9075, 0.6032, 0.9112, 0.572, 0.9217, 0.5743, 0.9197, 0.6092, 0.9078, 0.6522, 0.9073, 0.6316, 0.9228, 0.6335, 0.9319, 0.6592, 0.9216, 0.5222, 0.9318, 0.4923, 0.9375, 0.4962, 0.9286, 0.5262, 0.9318, 0.4923, 0.9429, 0.4573, 0.9489, 0.4604, 0.9375, 0.4962, 0.9216, 0.5222, 0.9286, 0.5262, 0.9252, 0.5495, 0.9164, 0.5473, 0.929, 0.5264, 0.9256, 0.5497, 0.9252, 0.5495, 0.9286, 0.5262, 0.9429, 0.4573, 0.9537, 0.4215, 0.9578, 0.4234, 0.9489, 0.4604, 0.7093, 0.6253, 0.7114, 0.6242, 0.7127, 0.6245, 0.7139, 0.6248, 0.715, 0.6255, 0.7155, 0.6259, 0.712, 0.6281, 0.7095, 0.626, 0.1716, 0.04199, 0.1746, 0.04153, 0.1871, 0.05746, 0.1815, 0.06263, 0.1815, 0.06263, 0.1758, 0.06707, 0.1689, 0.04247, 0.1716, 0.04199, 0.1758, 0.06707, 0.1688, 0.07191, 0.1665, 0.04319, 0.1689, 0.04247, 0.1739, 0.8043, 0.1636, 0.8546, 0.1603, 0.8527, 0.1584, 0.8486, 0.1653, 0.8036, 0.1653, 0.8036, 0.1598, 0.8026, 0.1628, 0.7647, 0.1724, 0.7667, 0.1632, 0.3358, 0.1618, 0.3081, 0.1825, 0.3067, 0.1883, 0.3355, 0.1689, 0.3752, 0.1654, 0.3581, 0.1993, 0.3565, 0.2068, 0.3724, 0.1871, 0.3769, 0.1652, 0.04343, 0.1665, 0.04319, 0.1688, 0.07191, 0.1621, 0.07641, 0.8466, 0.01801, 0.8458, 0.02052, 0.8246, 0.0224, 0.822, 0.0206, 0.943, 0.04025, 0.9182, 0.04048, 0.9182, 0.01025, 0.943, 0.01002, 0.9486, 0.06514, 0.9486, 0.07915, 0.9346, 0.0792, 0.9347, 0.06573, 0.907, 0.04104, 0.8803, 0.04184, 0.8805, 0.01256, 0.907, 0.01179, 0.9677, 0.1019, 0.9557, 0.1019, 0.9555, 0.09007, 0.9681, 0.09007, 0.8909, 0.09057, 0.9055, 0.09107, 0.9028, 0.1034, 0.8872, 0.1034, 0.8456, 0.038, 0.8432, 0.03232, 0.8465, 0.0292, 0.851, 0.03234, 0.851, 0.03234, 0.8465, 0.0292, 0.8458, 0.02052, 0.8466, 0.01801, 0.822, 0.0206, 0.8246, 0.0224, 0.8276, 0.03401, 0.8227, 0.03908, 0.8227, 0.03908, 0.8276, 0.03401, 0.8327, 0.03524, 0.8303, 0.04124, 0.8303, 0.04124, 0.8327, 0.03524, 0.8382, 0.0347, 0.8381, 0.04083, 0.8381, 0.04083, 0.8382, 0.0347, 0.8432, 0.03232, 0.8456, 0.038, 0.8375, 0.07263, 0.8381, 0.04083, 0.8456, 0.038, 0.855, 0.06792, 0.8199, 0.07135, 0.8303, 0.04124, 0.8381, 0.04083, 0.8375, 0.07263, 0.8033, 0.06582, 0.8227, 0.03908, 0.8303, 0.04124, 0.8199, 0.07135, 0.817, 0.01609, 0.822, 0.0206, 0.8227, 0.03908, 0.8033, 0.06582, 0.8698, 0.05672, 0.851, 0.03234, 0.8466, 0.01801, 0.8484, 0.01336, 0.855, 0.06792, 0.8456, 0.038, 0.851, 0.03234, 0.8698, 0.05672, 0.8484, 0.01336, 0.8466, 0.01801, 0.822, 0.0206, 0.817, 0.01609, 0.9752, 0.02946, 0.9688, 0.03451, 0.9615, 0.03709, 0.9547, 0.03709, 0.9491, 0.0219, 0.9747, 0.008056, 0.9807, 0.02411, 0.1923, 0.645, 0.1922, 0.6493, 0.1914, 0.656, 0.1807, 0.6406, 0.1923, 0.645, 0.1807, 0.6406, 0.1834, 0.6295, 0.1926, 0.6321, 0.1954, 0.6047, 0.2142, 0.6081, 0.2078, 0.6312, 0.192, 0.6226, 0.2078, 0.6312, 0.2039, 0.6496, 0.1923, 0.645, 0.1926, 0.6321, 0.192, 0.6226, 0.1712, 0.6245, 0.1834, 0.6295, 0.1807, 0.6406, 0.1705, 0.6392, 0.1954, 0.6047, 0.192, 0.6226, 0.1833, 0.6205, 0.1834, 0.6028, 0.1834, 0.6028, 0.1833, 0.6205, 0.172, 0.6016, 0.1834, 0.6295, 0.1712, 0.6245, 0.1833, 0.6205, 0.1712, 0.6245, 0.172, 0.6016, 0.1833, 0.6205, 0.2039, 0.6496, 0.1975, 0.6508, 0.1922, 0.6493, 0.1923, 0.645, 0.214, 0.6556, 0.1971, 0.6575, 0.1975, 0.6508, 0.2039, 0.6496, 0.1895, 0.6781, 0.1914, 0.656, 0.1971, 0.6575, 0.214, 0.6556, 0.2089, 0.6844, 0.2007, 0.6809, 0.1914, 0.656, 0.1895, 0.6781, 0.1775, 0.6759, 0.1807, 0.6406, 0.2238, 0.8285, 0.2642, 0.8087, 0.2625, 0.8153, 0.2223, 0.8328, 0.3475, 0.7649, 0.3647, 0.752, 0.3607, 0.78, 0.339, 0.7902, 0.9217, 0.5743, 0.9252, 0.5495, 0.9256, 0.5497, 0.4391, 0.7322, 0.4156, 0.7496, 0.4153, 0.7492, 0.439, 0.7316, 0.9286, 0.5262, 0.9375, 0.4962, 0.929, 0.5264, 0.4156, 0.7496, 0.3836, 0.7678, 0.4153, 0.7492, 0.9319, 0.6592, 0.9228, 0.6335, 0.9233, 0.6335, 0.935, 0.6597, 0.2098, 0.5323, 0.2062, 0.5314, 0.2056, 0.5257, 0.2322, 0.5684, 0.2254, 0.5831, 0.2001, 0.5789, 0.2045, 0.5554, 0.2266, 0.5604, 0.2598, 0.6344, 0.2582, 0.6322, 0.2608, 0.6298, 0.3823, 0.7402, 0.3842, 0.7354, 0.4086, 0.7168, 0.4074, 0.7216, 0.2266, 0.5604, 0.2045, 0.5554, 0.2062, 0.5314, 0.2098, 0.5323, 0.1759, 0.4756, 0.1723, 0.4779, 0.1813, 0.4874, 0.1662, 0.4856, 0.1657, 0.4711, 0.1802, 0.4723, 0.1811, 0.4795, 0.2484, 0.6153, 0.2469, 0.6187, 0.2306, 0.6129, 0.2421, 0.5869, 0.2562, 0.6703, 0.2378, 0.6477, 0.2582, 0.6322, 0.2598, 0.6344, 0.2421, 0.5869, 0.2254, 0.5831, 0.2322, 0.5684, 0.9464, 0.216, 0.9414, 0.216, 0.9477, 0.2016, 0.9532, 0.2009, 0.1882, 0.4872, 0.2071, 0.4877, 0.2077, 0.5038, 0.2014, 0.5037, 0.9375, 0.1717, 0.9336, 0.1756, 0.9066, 0.161, 0.9091, 0.1569, 0.863, 0.3507, 0.8612, 0.3466, 0.8884, 0.3219, 0.8895, 0.3263, 0.4315, 0.7016, 0.4074, 0.7216, 0.4086, 0.7168, 0.4327, 0.6964, 0.9737, 0.2342, 0.9791, 0.2333, 0.9766, 0.2405, 0.9719, 0.2408, 0.9532, 0.2009, 0.9477, 0.2016, 0.9508, 0.1922, 0.9556, 0.1907, 0.9091, 0.1569, 0.9066, 0.161, 0.8742, 0.1412, 0.8746, 0.1363, 0.2014, 0.5037, 0.2077, 0.5038, 0.2088, 0.5113, 0.7257, 0.294, 0.7197, 0.2985, 0.7193, 0.287, 0.4327, 0.6964, 0.4086, 0.7168, 0.3898, 0.6906, 0.3912, 0.684, 0.4134, 0.6658, 0.4086, 0.7168, 0.3842, 0.7354, 0.3898, 0.6906, 0.7416, 0.3107, 0.7178, 0.324, 0.7197, 0.2985, 0.7257, 0.294, 0.7327, 0.3384, 0.7108, 0.3579, 0.7178, 0.324, 0.7257, 0.2092, 0.7283, 0.1854, 0.7335, 0.1902, 0.7321, 0.2152, 0.7257, 0.2092, 0.7321, 0.2152, 0.7329, 0.2281, 0.7237, 0.2389, 0.7389, 0.2828, 0.7257, 0.294, 0.7193, 0.287, 0.7232, 0.2485, 0.7367, 0.2656, 0.7451, 0.3169, 0.7416, 0.3107, 0.7452, 0.3109, 0.4327, 0.6964, 0.4134, 0.6658, 0.4272, 0.6607, 0.7452, 0.3109, 0.7416, 0.3107, 0.7257, 0.294, 0.7389, 0.2828, 0.7335, 0.1902, 0.7283, 0.1854, 0.7334, 0.178, 0.747, 0.3335, 0.7327, 0.3384, 0.7178, 0.324, 0.7416, 0.3107, 0.7451, 0.3169, 0.7367, 0.2656, 0.7232, 0.2485, 0.7237, 0.2389, 0.7329, 0.2281, 0.9338, 0.247, 0.9297, 0.2457, 0.9414, 0.216, 0.9464, 0.216, 0.9281, 0.2629, 0.9244, 0.2614, 0.9297, 0.2457, 0.9338, 0.247, 0.9719, 0.2408, 0.9766, 0.2405, 0.9639, 0.2916, 0.9597, 0.2924, 0.8558, 0.3552, 0.8551, 0.3513, 0.8612, 0.3466, 0.863, 0.3507, 0.8746, 0.1363, 0.8742, 0.1412, 0.8632, 0.1356, 0.8633, 0.1309, 0.7997, 0.1084, 0.803, 0.1131, 0.7706, 0.1079, 0.7667, 0.1033, 0.9735, 0.107, 0.9825, 0.1068, 0.9805, 0.1697, 0.9735, 0.1679, 0.8144, 0.1133, 0.8169, 0.1181, 0.803, 0.1131, 0.7997, 0.1084, 0.9298, 0.3421, 0.944, 0.3168, 0.9461, 0.3217, 0.9318, 0.3465, 0.8335, 0.483, 0.8618, 0.4379, 0.8646, 0.4392, 0.8362, 0.4839, 0.3836, 0.7678, 0.3607, 0.78, 0.3647, 0.752, 0.3823, 0.7402, 0.439, 0.7316, 0.4153, 0.7492, 0.4074, 0.7216, 0.4315, 0.7016, 0.2223, 0.8328, 0.165, 0.8596, 0.1632, 0.858, 0.2238, 0.8285, 0.339, 0.7902, 0.304, 0.802, 0.3134, 0.7859, 0.3475, 0.7649, 0.304, 0.802, 0.2625, 0.8153, 0.2642, 0.8087, 0.3134, 0.7859, 0.4153, 0.7492, 0.3836, 0.7678, 0.3823, 0.7402, 0.4074, 0.7216, 0.4613, 0.7172, 0.439, 0.7316, 0.4315, 0.7016, 0.464, 0.7006, 0.6336, 0.6266, 0.6372, 0.6307, 0.62, 0.6325, 0.6185, 0.6307, 0.6058, 0.6345, 0.6185, 0.6307, 0.62, 0.6325, 0.606, 0.6358, 0.5923, 0.6427, 0.6058, 0.6345, 0.606, 0.6358, 0.5933, 0.6439, 0.6996, 0.6243, 0.7047, 0.6239, 0.7045, 0.6249, 0.6997, 0.626, 0.6843, 0.6247, 0.6935, 0.6241, 0.6946, 0.6266, 0.6859, 0.6272, 0.6469, 0.6249, 0.6601, 0.6236, 0.6656, 0.6276, 0.6515, 0.6287, 0.6601, 0.6236, 0.6731, 0.6242, 0.6755, 0.6272, 0.6656, 0.6276, 0.6336, 0.6266, 0.6469, 0.6249, 0.6515, 0.6287, 0.6372, 0.6307, 0.6935, 0.6241, 0.6996, 0.6243, 0.6997, 0.626, 0.6946, 0.6266, 0.6731, 0.6242, 0.6843, 0.6247, 0.6859, 0.6272, 0.6755, 0.6272, 0.62, 0.6325, 0.6441, 0.6585, 0.6313, 0.6633, 0.6195, 0.6534, 0.6102, 0.6431, 0.606, 0.6358, 0.7045, 0.6249, 0.705, 0.6254, 0.7076, 0.6311, 0.7019, 0.6345, 0.6997, 0.626, 0.6946, 0.6266, 0.6978, 0.6367, 0.6931, 0.6381, 0.6859, 0.6272, 0.6656, 0.6276, 0.6813, 0.6419, 0.672, 0.6457, 0.6515, 0.6287, 0.6755, 0.6272, 0.686, 0.6403, 0.6813, 0.6419, 0.6656, 0.6276, 0.6515, 0.6287, 0.672, 0.6457, 0.6578, 0.6525, 0.6372, 0.6307, 0.6997, 0.626, 0.7019, 0.6345, 0.6978, 0.6367, 0.6946, 0.6266, 0.6859, 0.6272, 0.6931, 0.6381, 0.686, 0.6403, 0.6755, 0.6272, 0.464, 0.7006, 0.4651, 0.6981, 0.4777, 0.7045, 0.4773, 0.7066, 0.6487, 0.3493, 0.645, 0.3465, 0.6755, 0.3172, 0.6809, 0.3214, 0.5324, 0.1381, 0.5257, 0.1435, 0.5181, 0.1281, 0.5213, 0.124, 0.4651, 0.6981, 0.4367, 0.6608, 0.4631, 0.6567, 0.4798, 0.6829, 0.4798, 0.6829, 0.4853, 0.6941, 0.4777, 0.7045, 0.4651, 0.6981, 0.497, 0.6885, 0.5022, 0.683, 0.5079, 0.6908, 0.5036, 0.6944, 0.5371, 0.1888, 0.5726, 0.1963, 0.5778, 0.215, 0.55, 0.2328, 0.6428, 0.1397, 0.6214, 0.1744, 0.5945, 0.1776, 0.5844, 0.1397, 0.6755, 0.3172, 0.645, 0.3465, 0.6103, 0.3508, 0.6079, 0.2913, 0.5435, 0.3489, 0.5875, 0.3751, 0.5898, 0.3868, 0.5435, 0.4015, 0.4613, 0.7172, 0.464, 0.7006, 0.4773, 0.7066, 0.4766, 0.7188, 0.4611, 0.7202, 0.5535, 0.08479, 0.5324, 0.1381, 0.5213, 0.124, 0.5325, 0.08425, 0.6487, 0.3493, 0.6809, 0.3214, 0.6991, 0.3682, 0.6593, 0.3734, 0.5535, 0.08479, 0.5325, 0.08425, 0.5238, 0.05976, 0.5418, 0.04445, 0.6593, 0.3734, 0.6991, 0.3682, 0.6943, 0.4029, 0.6569, 0.3917, 0.4611, 0.7202, 0.4766, 0.7188, 0.4801, 0.7269, 0.4724, 0.7329, 0.9319, 0.6592, 0.9123, 0.6703, 0.9078, 0.6522, 0.6079, 0.2913, 0.6103, 0.3508, 0.5875, 0.3751, 0.5435, 0.3489, 0.5844, 0.1397, 0.5945, 0.1776, 0.5726, 0.1963, 0.5371, 0.1888, 0.4853, 0.6941, 0.4798, 0.6829, 0.5022, 0.683, 0.497, 0.6885, 0.4913, 0.6493, 0.5022, 0.683, 0.4798, 0.6829, 0.4631, 0.6567, 0.55, 0.2328, 0.5778, 0.215, 0.6046, 0.2399, 0.6085, 0.2779, 0.891, 0.7534, 0.8763, 0.7656, 0.8561, 0.7458, 0.8766, 0.7321, 0.5435, 0.4015, 0.5898, 0.3868, 0.602, 0.4008, 0.6138, 0.4116, 0.6103, 0.4497, 0.6792, 0.2218, 0.6085, 0.2779, 0.6046, 0.2399, 0.6405, 0.2117, 0.6943, 0.4029, 0.6103, 0.4497, 0.6138, 0.4116, 0.6569, 0.3917, 0.4292, 0.116, 0.4257, 0.08296, 0.4582, 0.02728, 0.5238, 0.05976, 0.5325, 0.08425, 0.5213, 0.124, 0.5181, 0.1281, 0.4775, 0.1323, 0.4775, 0.1323, 0.4726, 0.1435, 0.4194, 0.1215, 0.4292, 0.116, 0.5238, 0.05976, 0.4582, 0.02728, 0.4513, 0.01435, 0.5418, 0.04445, 0.4257, 0.08296, 0.412, 0.08177, 0.4513, 0.01435, 0.4582, 0.02728, 0.6392, 0.1945, 0.6805, 0.1885, 0.6792, 0.2218, 0.6405, 0.2117, 0.6392, 0.1945, 0.6251, 0.1762, 0.648, 0.1424, 0.6805, 0.1885, 0.5181, 0.1281, 0.5257, 0.1435, 0.4726, 0.1435, 0.4775, 0.1323, 0.4292, 0.116, 0.4194, 0.1215, 0.412, 0.08177, 0.4257, 0.08296, 0.6251, 0.1762, 0.6214, 0.1744, 0.6428, 0.1397, 0.648, 0.1424, 0.7247, 0.9563, 0.7052, 0.9398, 0.7304, 0.9165, 0.7481, 0.9351, 0.5933, 0.6439, 0.6002, 0.6511, 0.59, 0.6604, 0.5839, 0.6536, 0.5923, 0.6427, 0.5933, 0.6439, 0.5839, 0.6536, 0.5837, 0.6507, 0.5837, 0.6507, 0.5839, 0.6536, 0.5775, 0.662, 0.5768, 0.6611, 0.5839, 0.6536, 0.59, 0.6604, 0.5826, 0.6673, 0.5775, 0.662, 0.7481, 0.9351, 0.7304, 0.9165, 0.7524, 0.8972, 0.7679, 0.9166, 0.2286, 0.1243, 0.2711, 0.1048, 0.2855, 0.1231, 0.2507, 0.1575, 0.2815, 0.183, 0.303, 0.1423, 0.3305, 0.1296, 0.3404, 0.1761, 0.2507, 0.1575, 0.2855, 0.1231, 0.3004, 0.1396, 0.2783, 0.1793, 0.03658, 0.7214, 0.06958, 0.707, 0.07052, 0.7145, 0.04049, 0.7285, 0.007104, 0.7467, 0.01072, 0.7425, 0.01798, 0.7483, 0.01502, 0.7508, 0.01072, 0.7425, 0.03658, 0.7214, 0.04049, 0.7285, 0.01798, 0.7483, 0.5837, 0.6507, 0.5768, 0.6611, 0.5662, 0.6657, 0.5664, 0.6576, 0.3404, 0.1761, 0.3305, 0.1296, 0.3466, 0.1094, 0.3836, 0.1377, 0.007104, 0.7467, 0.01502, 0.7508, 0.02418, 0.7873, 0.01547, 0.7877, 0.3836, 0.1377, 0.3466, 0.1094, 0.3464, 0.09275, 0.3931, 0.09314, 0.01547, 0.7877, 0.02418, 0.7873, 0.0431, 0.8197, 0.03721, 0.8252, 0.5664, 0.6576, 0.5662, 0.6657, 0.557, 0.6722, 0.5521, 0.667, 0.5521, 0.667, 0.557, 0.6722, 0.5556, 0.6794, 0.55, 0.6782, 0.03721, 0.8252, 0.0431, 0.8197, 0.06496, 0.8216, 0.0648, 0.8303, 0.2783, 0.1793, 0.3004, 0.1396, 0.303, 0.1423, 0.2815, 0.183, 0.5923, 0.6427, 0.5837, 0.6507, 0.5787, 0.6303, 0.5863, 0.621, 0.5787, 0.6303, 0.5837, 0.6507, 0.5664, 0.6576, 0.5527, 0.6418, 0.5527, 0.6418, 0.5664, 0.6576, 0.5521, 0.667, 0.5416, 0.645, 0.5349, 0.6698, 0.5521, 0.667, 0.55, 0.6782, 0.5387, 0.6798, 0.5022, 0.683, 0.5114, 0.6776, 0.5164, 0.6872, 0.5079, 0.6908, 0.5114, 0.6776, 0.5215, 0.6732, 0.5259, 0.6836, 0.5164, 0.6872, 0.5215, 0.6732, 0.5349, 0.6698, 0.5387, 0.6798, 0.5259, 0.6836, 0.5416, 0.645, 0.5521, 0.667, 0.5349, 0.6698, 0.529, 0.6476, 0.529, 0.6476, 0.5349, 0.6698, 0.5215, 0.6732, 0.5158, 0.6489, 0.5158, 0.6489, 0.5215, 0.6732, 0.5114, 0.6776, 0.5054, 0.6494, 0.5054, 0.6494, 0.5114, 0.6776, 0.5022, 0.683, 0.4913, 0.6493, 0.7052, 0.9398, 0.6779, 0.9227, 0.7074, 0.8991, 0.7304, 0.9165, 0.3172, 0.5364, 0.3461, 0.5504, 0.3392, 0.5637, 0.3092, 0.5732, 0.6702, 0.9015, 0.6833, 0.8917, 0.7074, 0.8991, 0.6779, 0.9227, 0.2711, 0.1048, 0.2286, 0.1243, 0.2189, 0.09376, 0.2675, 0.08809, 0.3931, 0.09314, 0.3464, 0.09275, 0.3367, 0.075, 0.3726, 0.03953, 0.55, 0.6782, 0.5556, 0.6794, 0.5572, 0.6901, 0.5514, 0.691, 0.0648, 0.8303, 0.06496, 0.8216, 0.0975, 0.8111, 0.1021, 0.818, 0.3726, 0.03953, 0.3367, 0.075, 0.3278, 0.06699, 0.3352, 0.02308, 0.5514, 0.691, 0.5572, 0.6901, 0.5586, 0.6985, 0.5523, 0.6985, 0.1021, 0.818, 0.0975, 0.8111, 0.115, 0.7923, 0.1237, 0.7943, 0.4238, 0.5859, 0.4646, 0.6169, 0.419, 0.6515, 0.3994, 0.6091, 0.07052, 0.7145, 0.06958, 0.707, 0.1054, 0.709, 0.1019, 0.7163, 0.4075, 0.5354, 0.4489, 0.5011, 0.4821, 0.5738, 0.4293, 0.5611, 0.3994, 0.6091, 0.419, 0.6515, 0.3765, 0.6592, 0.3796, 0.6169, 0.06496, 0.8216, 0.0431, 0.8197, 0.02418, 0.7873, 0.01502, 0.7508, 0.01798, 0.7483, 0.04049, 0.7285, 0.07052, 0.7145, 0.1019, 0.7163, 0.115, 0.7923, 0.0975, 0.8111, 0.4293, 0.5611, 0.4821, 0.5738, 0.4646, 0.6169, 0.4238, 0.5859, 0.382, 0.5258, 0.3779, 0.4872, 0.4489, 0.5011, 0.4075, 0.5354, 0.3795, 0.5262, 0.3643, 0.5366, 0.3422, 0.5056, 0.3735, 0.4872, 0.382, 0.5258, 0.3795, 0.5262, 0.3735, 0.4872, 0.3779, 0.4872, 0.3643, 0.5366, 0.3461, 0.5504, 0.3172, 0.5364, 0.3422, 0.5056, 0.1054, 0.709, 0.1237, 0.7943, 0.115, 0.7923, 0.1019, 0.7163, 0.3765, 0.6592, 0.3092, 0.5732, 0.3392, 0.5637, 0.3796, 0.6169, 0.2189, 0.09376, 0.2612, 0.02308, 0.3352, 0.02308, 0.3278, 0.06699, 0.2675, 0.08809, 0.7655, 0.8342, 0.7687, 0.8522, 0.7419, 0.8818, 0.7351, 0.8781, 0.5586, 0.6985, 0.5546, 0.708, 0.5523, 0.6985, 0.7304, 0.9165, 0.7074, 0.8991, 0.7351, 0.8781, 0.7419, 0.8818, 0.7524, 0.8972, 0.784, 0.8094, 0.7885, 0.8143, 0.7687, 0.8522, 0.7655, 0.8342, 0.784, 0.8094, 0.802, 0.7885, 0.8069, 0.7935, 0.7885, 0.8143, 0.8069, 0.7935, 0.802, 0.7885, 0.8193, 0.7701, 0.8247, 0.7751, 0.8193, 0.7701, 0.8327, 0.7567, 0.8387, 0.7614, 0.8247, 0.7751, 0.8327, 0.7567, 0.8497, 0.7405, 0.8561, 0.7458, 0.8387, 0.7614, 0.8763, 0.7656, 0.8959, 0.7845, 0.8787, 0.7983, 0.8596, 0.7797, 0.8436, 0.794, 0.8247, 0.7751, 0.8387, 0.7614, 0.8596, 0.7797, 0.8248, 0.8122, 0.8069, 0.7935, 0.8247, 0.7751, 0.8436, 0.794, 0.8421, 0.8304, 0.8248, 0.8122, 0.8436, 0.794, 0.8619, 0.8124, 0.8619, 0.8124, 0.8436, 0.794, 0.8596, 0.7797, 0.8787, 0.7983, 0.8561, 0.7458, 0.8763, 0.7656, 0.8596, 0.7797, 0.8387, 0.7614, 0.9057, 0.7743, 0.8959, 0.7845, 0.8763, 0.7656, 0.891, 0.7534, 0.8421, 0.8304, 0.8247, 0.847, 0.8045, 0.827, 0.8248, 0.8122, 0.7885, 0.8143, 0.8069, 0.7935, 0.8248, 0.8122, 0.8045, 0.827, 0.8561, 0.7458, 0.8497, 0.7405, 0.8793, 0.6942, 0.8766, 0.7321, 0.9123, 0.6703, 0.9274, 0.6791, 0.8766, 0.7321, 0.8793, 0.6942, 0.8623, 0.683, 0.8793, 0.6942, 0.8497, 0.7405, 0.8335, 0.7259, 0.8718, 0.6414, 0.8793, 0.6942, 0.8623, 0.683, 0.8793, 0.6942, 0.8718, 0.6414, 0.9123, 0.6703, 0.9078, 0.6522, 0.9123, 0.6703, 0.8718, 0.6414, 0.8908, 0.6472, 0.6702, 0.9015, 0.6779, 0.9227, 0.6596, 0.9352, 0.648, 0.9081, 0.6609, 0.9051, 0.7047, 0.6239, 0.7093, 0.6253, 0.7095, 0.626, 0.705, 0.6254, 0.7045, 0.6249, 0.705, 0.6254, 0.7095, 0.626, 0.712, 0.6281, 0.7076, 0.6311, 0.6328, 0.533, 0.5715, 0.5233, 0.5607, 0.5023, 0.6189, 0.4649, 0.561, 0.5447, 0.5627, 0.538, 0.5715, 0.5233, 0.6328, 0.533, 0.6047, 0.5861, 0.4949, 0.7995, 0.4793, 0.782, 0.501, 0.7647, 0.5161, 0.7767, 0.8527, 0.6352, 0.8718, 0.6414, 0.8623, 0.683, 0.8385, 0.6638, 0.8527, 0.6352, 0.8385, 0.6638, 0.852, 0.6354, 0.4624, 0.3517, 0.5196, 0.3197, 0.5304, 0.3882, 0.4687, 0.3751, 0.4637, 0.4004, 0.4687, 0.3751, 0.5304, 0.3882, 0.5081, 0.4369, 0.1652, 0.04343, 0.1621, 0.07641, 0.1604, 0.07473, 0.1647, 0.04324, 0.1632, 0.3358, 0.1554, 0.3364, 0.1553, 0.3081, 0.1618, 0.3081, 0.1616, 0.1828, 0.1571, 0.1791, 0.1552, 0.1105, 0.1588, 0.1125, 0.1616, 0.2848, 0.1561, 0.2842, 0.1565, 0.266, 0.1617, 0.2673, 0.1654, 0.3581, 0.1553, 0.3582, 0.1554, 0.3364, 0.1632, 0.3358, 0.1619, 0.2493, 0.1571, 0.2473, 0.1569, 0.2202, 0.1618, 0.2224, 0.1617, 0.2673, 0.1565, 0.266, 0.1571, 0.2473, 0.1619, 0.2493, 0.1618, 0.3081, 0.1553, 0.3081, 0.1561, 0.2842, 0.1616, 0.2848, 0.1617, 0.2041, 0.1571, 0.2011, 0.1571, 0.1791, 0.1616, 0.1828, 0.1618, 0.2224, 0.1569, 0.2202, 0.1571, 0.2011, 0.1617, 0.2041, 0.1588, 0.1125, 0.1552, 0.1105, 0.1604, 0.07473, 0.1621, 0.07641, 0.727, 0.1704, 0.732, 0.1704, 0.7334, 0.178, 0.7283, 0.1854, 0.7805, 0.1705, 0.7861, 0.1716, 0.7842, 0.1863, 0.7783, 0.1788, 0.9035, 0.2281, 0.9088, 0.2276, 0.8992, 0.2438, 0.894, 0.2429, 0.9543, 0.1841, 0.9497, 0.186, 0.9336, 0.1756, 0.9375, 0.1717, 0.9023, 0.2213, 0.9075, 0.2199, 0.9088, 0.2276, 0.9035, 0.2281, 0.9497, 0.186, 0.9543, 0.1841, 0.9556, 0.1907, 0.9508, 0.1922, 0.9896, 0.1666, 0.9889, 0.1887, 0.9886, 0.1887, 0.9892, 0.1666, 0.9906, 0.1223, 0.9905, 0.1002, 0.9901, 0.1002, 0.9902, 0.1223, 0.9908, 0.07807, 0.9905, 0.1002, 0.9901, 0.1002, 0.9905, 0.07807, 0.9889, 0.1887, 0.9881, 0.2108, 0.9877, 0.2108, 0.9886, 0.1887, 0.9906, 0.1223, 0.9901, 0.1445, 0.9897, 0.1445, 0.9902, 0.1223, 0.9881, 0.2108, 0.9872, 0.2329, 0.9868, 0.2329, 0.9877, 0.2108, 0.9901, 0.1445, 0.9896, 0.1666, 0.9892, 0.1666, 0.9897, 0.1445])
me_cube.materials.append(mat_material)
me_cube.use_remesh_preserve_volume = False
me_cube.use_remesh_preserve_attributes = False
me_cube.use_mirror_vertex_groups = False
me_cube.update()

# ---- objects
ob_plano = bpy.data.objects.new('Plano', me_plano)
ob_cube = bpy.data.objects.new('Cube', me_cube)
ob_camera = bpy.data.objects.new('Camera', cam_camera)

# ---- transforms, parenting, visibility, modifiers, constraints
ob_plano.location = (0.0693, -0.239, -1.259)
ob_plano.scale = (5.916, 5.916, 5.916)
ob_plano.hide_viewport = True
ob_plano.lineart.crease_threshold = 0.0
ob_cube.location = (0.0, 0.0, 0.0)
ob_cube.lock_rotation = (True, True, True)
ob_cube.lock_rotations_4d = False
ob_cube.lock_scale = (True, True, True)
ob_cube.empty_display_type = 'ARROWS'
ob_cube.lineart.crease_threshold = 0.0
ob_camera.location = (6.931, -7.606, 7.872)
ob_camera.rotation_euler = (1.109, 0.0, 0.8149)
ob_camera.lock_rotations_4d = False
ob_camera.empty_display_type = 'ARROWS'
ob_camera.color = (0.0, 0.0, 0.0, 0.0)
ob_camera.display_type = 'WIRE'
ob_camera.lineart.crease_threshold = 0.0

# ---- collection membership
col_collection_1.objects.link(ob_plano)
col_collection_1.objects.link(ob_cube)
col_collection_1.objects.link(ob_camera)

# ---- scene / render settings (as saved in the file)
scene.camera = ob_camera
scene.frame_start = 1; scene.frame_end = 250; scene.frame_set(1)
scene.render.engine = 'BLENDER_EEVEE_NEXT'
scene.render.resolution_percentage = 50
scene.render.dither_intensity = 0.0
scene.cycles.use_denoising = False
scene.cycles.samples = 128
scene.cycles.sampling_pattern = 'TABULATED_SOBOL'
scene.cycles.use_adaptive_sampling = False
scene.cycles.use_light_tree = False
scene.cycles.blur_glossy = 0.0
scene.cycles.sample_clamp_indirect = 0.0
scene.view_settings.view_transform = 'Standard'
bpy.context.view_layer.update()

# ---- added for rendering (the .blend has no usable light): sun
light_auto_sun = bpy.data.lights.new('AutoSun', 'SUN')
light_auto_sun.energy = 3.0
light_auto_sun.angle = 0.0523599
ob_auto_sun = bpy.data.objects.new('AutoSun', light_auto_sun)
scene.collection.objects.link(ob_auto_sun)
ob_auto_sun.rotation_euler = (0.872665, 0.174533, 0.523599)
bpy.context.view_layer.update()
